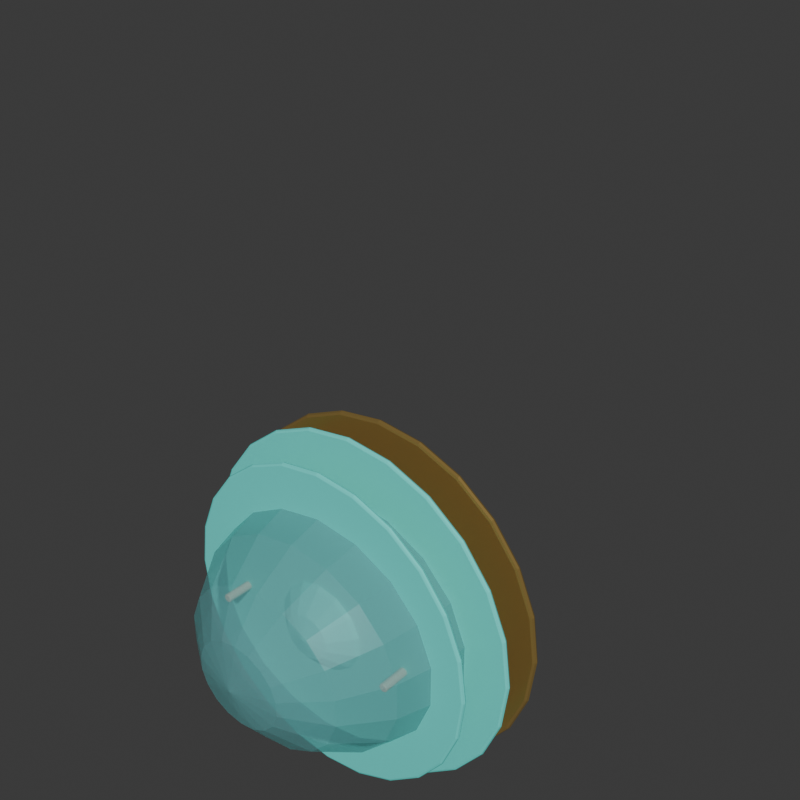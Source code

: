 # Source: Lantern.blend  (saved by Blender 4.0.36; exported with 4.5.12 LTS)
import bpy
from mathutils import Matrix  # noqa: F401  (used for matrix-valued properties, if any)

bpy.ops.wm.read_factory_settings(use_empty=True)
scene = bpy.context.scene
scene.name = 'Scene'

# ---- collections
col_collection = bpy.data.collections.new('Collection'); scene.collection.children.link(col_collection)

# ---- materials (node trees are filled in below, after node groups)
mat_iz_glass = bpy.data.materials.new('IZ_glass')
mat_iz_glass.surface_render_method = 'BLENDED'
mat_iz_glass.blend_method = 'BLEND'
mat_iz_glass.diffuse_color = (0.18, 0.48, 0.5, 0.46)
mat_iz_teal = bpy.data.materials.new('IZ_teal')
mat_iz_teal.diffuse_color = (0.12, 0.84, 0.76, 1.0)
mat_iz_paper = bpy.data.materials.new('IZ_paper')
mat_iz_paper.diffuse_color = (0.76, 0.7, 0.58, 1.0)
mat_iz_brass = bpy.data.materials.new('IZ_brass')
mat_iz_brass.diffuse_color = (0.58, 0.39, 0.12, 1.0)
mat_iz_rust = bpy.data.materials.new('IZ_rust')
mat_iz_rust.diffuse_color = (0.48, 0.13, 0.1, 1.0)

# ---- material node trees
mat_iz_glass.use_nodes = True; mat_iz_glass.node_tree.nodes.clear()
_N = mat_iz_glass.node_tree.nodes; _L = mat_iz_glass.node_tree.links
n0 = _N.new('ShaderNodeBsdfPrincipled'); n0.name = 'Principled BSDF'; n0.location = (10, 300)
n0.inputs[0].default_value = (0.18, 0.48, 0.5, 0.46)
n0.inputs[1].default_value = 0.06
n0.inputs[2].default_value = 0.28
n0.inputs[3].default_value = 1.45
n0.inputs[4].default_value = 0.46
n1 = _N.new('ShaderNodeOutputMaterial'); n1.name = 'Material Output'; n1.location = (300, 300)
_L.new(n0.outputs[0], n1.inputs[0])
n1.is_active_output = True
mat_iz_teal.use_nodes = True; mat_iz_teal.node_tree.nodes.clear()
_N = mat_iz_teal.node_tree.nodes; _L = mat_iz_teal.node_tree.links
n0 = _N.new('ShaderNodeBsdfPrincipled'); n0.name = 'Principled BSDF'; n0.location = (10, 300)
n0.inputs[0].default_value = (0.12, 0.84, 0.76, 1.0)
n0.inputs[1].default_value = 0.06
n0.inputs[2].default_value = 0.68
n0.inputs[3].default_value = 1.45
n1 = _N.new('ShaderNodeOutputMaterial'); n1.name = 'Material Output'; n1.location = (300, 300)
_L.new(n0.outputs[0], n1.inputs[0])
n1.is_active_output = True
mat_iz_paper.use_nodes = True; mat_iz_paper.node_tree.nodes.clear()
_N = mat_iz_paper.node_tree.nodes; _L = mat_iz_paper.node_tree.links
n0 = _N.new('ShaderNodeBsdfPrincipled'); n0.name = 'Principled BSDF'; n0.location = (10, 300)
n0.inputs[0].default_value = (0.76, 0.7, 0.58, 1.0)
n0.inputs[1].default_value = 0.06
n0.inputs[2].default_value = 0.68
n0.inputs[3].default_value = 1.45
n1 = _N.new('ShaderNodeOutputMaterial'); n1.name = 'Material Output'; n1.location = (300, 300)
_L.new(n0.outputs[0], n1.inputs[0])
n1.is_active_output = True
mat_iz_brass.use_nodes = True; mat_iz_brass.node_tree.nodes.clear()
_N = mat_iz_brass.node_tree.nodes; _L = mat_iz_brass.node_tree.links
n0 = _N.new('ShaderNodeBsdfPrincipled'); n0.name = 'Principled BSDF'; n0.location = (10, 300)
n0.inputs[0].default_value = (0.58, 0.39, 0.12, 1.0)
n0.inputs[1].default_value = 0.72
n0.inputs[2].default_value = 0.28
n0.inputs[3].default_value = 1.45
n1 = _N.new('ShaderNodeOutputMaterial'); n1.name = 'Material Output'; n1.location = (300, 300)
_L.new(n0.outputs[0], n1.inputs[0])
n1.is_active_output = True
mat_iz_rust.use_nodes = True; mat_iz_rust.node_tree.nodes.clear()
_N = mat_iz_rust.node_tree.nodes; _L = mat_iz_rust.node_tree.links
n0 = _N.new('ShaderNodeBsdfPrincipled'); n0.name = 'Principled BSDF'; n0.location = (10, 300)
n0.inputs[0].default_value = (0.48, 0.13, 0.1, 1.0)
n0.inputs[1].default_value = 0.06
n0.inputs[2].default_value = 0.68
n0.inputs[3].default_value = 1.45
n1 = _N.new('ShaderNodeOutputMaterial'); n1.name = 'Material Output'; n1.location = (300, 300)
_L.new(n0.outputs[0], n1.inputs[0])
n1.is_active_output = True

# ---- world
world_world = bpy.data.worlds.new('World'); scene.world = world_world
world_world.use_nodes = True; world_world.node_tree.nodes.clear()
_N = world_world.node_tree.nodes; _L = world_world.node_tree.links
n0 = _N.new('ShaderNodeOutputWorld'); n0.name = 'World Output'; n0.location = (300, 300)
n1 = _N.new('ShaderNodeBackground'); n1.name = 'Background'; n1.location = (10, 300)
n1.inputs[0].default_value = (0.05088, 0.05088, 0.05088, 1.0)
_L.new(n1.outputs[0], n0.inputs[0])
n0.is_active_output = True
world_world.color = (0.025, 0.07, 0.085)
world_world.use_sun_shadow = False
world_world.sun_shadow_jitter_overblur = 0.0

# ---- meshes
me_sphere = bpy.data.meshes.new('Sphere')
me_sphere.from_pydata([(0.09124, 0.225, 0.8645), (0.1715, 0.4228, 0.7048), (0.231, 0.5697, 0.46), (0.2627, 0.6478, 0.1598), (0.2627, 0.6478, -0.1598), (0.231, 0.5697, -0.46), (0.1715, 0.4228, -0.7048), (0.09124, 0.225, -0.8645), (0.1715, 0.1834, 0.8645), (0.3223, 0.3447, 0.7048), (0.4342, 0.4644, 0.46), (0.4938, 0.5281, 0.1598), (0.4938, 0.5281, -0.1598), (0.4342, 0.4644, -0.46), (0.3223, 0.3447, -0.7048), (0.1715, 0.1834, -0.8645), (0.231, 0.1197, 0.8645), (0.4342, 0.225, 0.7048), (0.585, 0.3031, 0.46), (0.6652, 0.3447, 0.1598), (0.6652, 0.3447, -0.1598), (0.585, 0.3031, -0.46), (0.4342, 0.225, -0.7048), (0.231, 0.1197, -0.8645), (0.0, 0.0, 0.92), (0.2627, 0.04157, 0.8645), (0.4938, 0.07813, 0.7048), (0.6652, 0.1053, 0.46), (0.7565, 0.1197, 0.1598), (0.7565, 0.1197, -0.1598), (0.6652, 0.1053, -0.46), (0.4938, 0.07813, -0.7048), (0.2627, 0.04157, -0.8645), (0.2627, -0.04157, 0.8645), (0.4938, -0.07813, 0.7048), (0.6652, -0.1053, 0.46), (0.7565, -0.1197, 0.1598), (0.7565, -0.1197, -0.1598), (0.6652, -0.1053, -0.46), (0.4938, -0.07813, -0.7048), (0.2627, -0.04157, -0.8645), (0.231, -0.1197, 0.8645), (0.4342, -0.225, 0.7048), (0.585, -0.3031, 0.46), (0.6652, -0.3447, 0.1598), (0.6652, -0.3447, -0.1598), (0.585, -0.3031, -0.46), (0.4342, -0.225, -0.7048), (0.231, -0.1197, -0.8645), (0.1715, -0.1834, 0.8645), (0.3223, -0.3447, 0.7048), (0.4342, -0.4644, 0.46), (0.4938, -0.5281, 0.1598), (0.4938, -0.5281, -0.1598), (0.4342, -0.4644, -0.46), (0.3223, -0.3447, -0.7048), (0.1715, -0.1834, -0.8645), (0.09124, -0.225, 0.8645), (0.1715, -0.4228, 0.7048), (0.231, -0.5697, 0.46), (0.2627, -0.6478, 0.1598), (0.2627, -0.6478, -0.1598), (0.231, -0.5697, -0.46), (0.1715, -0.4228, -0.7048), (0.09124, -0.225, -0.8645), (2.906e-08, -0.2394, 0.8645), (5.811e-08, -0.45, 0.7048), (1.162e-07, -0.6062, 0.46), (9.298e-08, -0.6894, 0.1598), (9.298e-08, -0.6894, -0.1598), (1.162e-07, -0.6062, -0.46), (5.811e-08, -0.45, -0.7048), (2.906e-08, -0.2394, -0.8645), (-0.09124, -0.225, 0.8645), (-0.1715, -0.4228, 0.7048), (-0.231, -0.5697, 0.46), (-0.2627, -0.6478, 0.1598), (-0.2627, -0.6478, -0.1598), (-0.231, -0.5697, -0.46), (-0.1715, -0.4228, -0.7048), (-0.09124, -0.225, -0.8645), (0.0, 0.0, -0.92), (-0.1715, -0.1834, 0.8645), (-0.3223, -0.3447, 0.7048), (-0.4342, -0.4644, 0.46), (-0.4938, -0.5281, 0.1598), (-0.4938, -0.5281, -0.1598), (-0.4342, -0.4644, -0.46), (-0.3223, -0.3447, -0.7048), (-0.1715, -0.1834, -0.8645), (-0.231, -0.1197, 0.8645), (-0.4342, -0.225, 0.7048), (-0.585, -0.3031, 0.46), (-0.6652, -0.3447, 0.1598), (-0.6652, -0.3447, -0.1598), (-0.585, -0.3031, -0.46), (-0.4342, -0.225, -0.7048), (-0.231, -0.1197, -0.8645), (-0.2627, -0.04157, 0.8645), (-0.4938, -0.07813, 0.7048), (-0.6652, -0.1053, 0.46), (-0.7565, -0.1197, 0.1598), (-0.7565, -0.1197, -0.1598), (-0.6652, -0.1053, -0.46), (-0.4938, -0.07813, -0.7048), (-0.2627, -0.04157, -0.8645), (-0.2627, 0.04157, 0.8645), (-0.4938, 0.07813, 0.7048), (-0.6652, 0.1053, 0.46), (-0.7565, 0.1197, 0.1598), (-0.7565, 0.1197, -0.1598), (-0.6652, 0.1053, -0.46), (-0.4938, 0.07813, -0.7048), (-0.2627, 0.04157, -0.8645), (-0.231, 0.1197, 0.8645), (-0.4342, 0.225, 0.7048), (-0.585, 0.3031, 0.46), (-0.6652, 0.3447, 0.1598), (-0.6652, 0.3447, -0.1598), (-0.585, 0.3031, -0.46), (-0.4342, 0.225, -0.7048), (-0.231, 0.1197, -0.8645), (-0.1715, 0.1834, 0.8645), (-0.3223, 0.3447, 0.7048), (-0.4342, 0.4644, 0.46), (-0.4938, 0.5281, 0.1598), (-0.4938, 0.5281, -0.1598), (-0.4342, 0.4644, -0.46), (-0.3223, 0.3447, -0.7048), (-0.1715, 0.1834, -0.8645), (-0.09124, 0.225, 0.8645), (-0.1715, 0.4228, 0.7048), (-0.231, 0.5697, 0.46), (-0.2627, 0.6478, 0.1598), (-0.2627, 0.6478, -0.1598), (-0.231, 0.5697, -0.46), (-0.1715, 0.4228, -0.7048), (-0.09124, 0.225, -0.8645), (-6.393e-08, 0.2394, 0.8645), (-8.136e-08, 0.45, 0.7048), (-1.627e-07, 0.6062, 0.46), (-2.092e-07, 0.6894, 0.1598), (-2.092e-07, 0.6894, -0.1598), (-1.627e-07, 0.6062, -0.46), (-8.136e-08, 0.45, -0.7048), (-6.393e-08, 0.2394, -0.8645)], [], [(81, 145, 7), (143, 142, 4, 5), (140, 139, 1, 2), (144, 143, 5, 6), (141, 140, 2, 3), (138, 24, 0), (145, 144, 6, 7), (142, 141, 3, 4), (139, 138, 0, 1), (6, 5, 13, 14), (3, 2, 10, 11), (0, 24, 8), (7, 6, 14, 15), (4, 3, 11, 12), (1, 0, 8, 9), (81, 7, 15), (5, 4, 12, 13), (2, 1, 9, 10), (12, 11, 19, 20), (9, 8, 16, 17), (81, 15, 23), (13, 12, 20, 21), (10, 9, 17, 18), (14, 13, 21, 22), (11, 10, 18, 19), (8, 24, 16), (15, 14, 22, 23), (18, 17, 26, 27), (22, 21, 30, 31), (19, 18, 27, 28), (16, 24, 25), (23, 22, 31, 32), (20, 19, 28, 29), (17, 16, 25, 26), (81, 23, 32), (21, 20, 29, 30), (25, 24, 33), (32, 31, 39, 40), (29, 28, 36, 37), (26, 25, 33, 34), (81, 32, 40), (30, 29, 37, 38), (27, 26, 34, 35), (31, 30, 38, 39), (28, 27, 35, 36), (81, 40, 48), (38, 37, 45, 46), (35, 34, 42, 43), (39, 38, 46, 47), (36, 35, 43, 44), (33, 24, 41), (40, 39, 47, 48), (37, 36, 44, 45), (34, 33, 41, 42), (47, 46, 54, 55), (44, 43, 51, 52), (41, 24, 49), (48, 47, 55, 56), (45, 44, 52, 53), (42, 41, 49, 50), (81, 48, 56), (46, 45, 53, 54), (43, 42, 50, 51), (53, 52, 60, 61), (50, 49, 57, 58), (81, 56, 64), (54, 53, 61, 62), (51, 50, 58, 59), (55, 54, 62, 63), (52, 51, 59, 60), (49, 24, 57), (56, 55, 63, 64), (59, 58, 66, 67), (63, 62, 70, 71), (60, 59, 67, 68), (57, 24, 65), (64, 63, 71, 72), (61, 60, 68, 69), (58, 57, 65, 66), (81, 64, 72), (62, 61, 69, 70), (65, 24, 73), (72, 71, 79, 80), (69, 68, 76, 77), (66, 65, 73, 74), (81, 72, 80), (70, 69, 77, 78), (67, 66, 74, 75), (71, 70, 78, 79), (68, 67, 75, 76), (78, 77, 86, 87), (75, 74, 83, 84), (79, 78, 87, 88), (76, 75, 84, 85), (73, 24, 82), (80, 79, 88, 89), (77, 76, 85, 86), (74, 73, 82, 83), (81, 80, 89), (85, 84, 92, 93), (82, 24, 90), (89, 88, 96, 97), (86, 85, 93, 94), (83, 82, 90, 91), (81, 89, 97), (87, 86, 94, 95), (84, 83, 91, 92), (88, 87, 95, 96), (91, 90, 98, 99), (81, 97, 105), (95, 94, 102, 103), (92, 91, 99, 100), (96, 95, 103, 104), (93, 92, 100, 101), (90, 24, 98), (97, 96, 104, 105), (94, 93, 101, 102), (104, 103, 111, 112), (101, 100, 108, 109), (98, 24, 106), (105, 104, 112, 113), (102, 101, 109, 110), (99, 98, 106, 107), (81, 105, 113), (103, 102, 110, 111), (100, 99, 107, 108), (113, 112, 120, 121), (110, 109, 117, 118), (107, 106, 114, 115), (81, 113, 121), (111, 110, 118, 119), (108, 107, 115, 116), (112, 111, 119, 120), (109, 108, 116, 117), (106, 24, 114), (119, 118, 126, 127), (116, 115, 123, 124), (120, 119, 127, 128), (117, 116, 124, 125), (114, 24, 122), (121, 120, 128, 129), (118, 117, 125, 126), (115, 114, 122, 123), (81, 121, 129), (125, 124, 132, 133), (122, 24, 130), (129, 128, 136, 137), (126, 125, 133, 134), (123, 122, 130, 131), (81, 129, 137), (127, 126, 134, 135), (124, 123, 131, 132), (128, 127, 135, 136), (131, 130, 138, 139), (81, 137, 145), (135, 134, 142, 143), (132, 131, 139, 140), (136, 135, 143, 144), (133, 132, 140, 141), (130, 24, 138), (137, 136, 144, 145), (134, 133, 141, 142)])
_uv = me_sphere.uv_layers.new(name='UVMap')
_uv.uv.foreach_set('vector', [0.6944, 0.0, 0.7222, 0.1111, 0.6667, 0.1111, 0.7222, 0.3333, 0.7222, 0.4444, 0.6667, 0.4444, 0.6667, 0.3333, 0.7222, 0.6667, 0.7222, 0.7778, 0.6667, 0.7778, 0.6667, 0.6667, 0.7222, 0.2222, 0.7222, 0.3333, 0.6667, 0.3333, 0.6667, 0.2222, 0.7222, 0.5556, 0.7222, 0.6667, 0.6667, 0.6667, 0.6667, 0.5556, 0.7222, 0.8889, 0.6944, 1.0, 0.6667, 0.8889, 0.7222, 0.1111, 0.7222, 0.2222, 0.6667, 0.2222, 0.6667, 0.1111, 0.7222, 0.4444, 0.7222, 0.5556, 0.6667, 0.5556, 0.6667, 0.4444, 0.7222, 0.7778, 0.7222, 0.8889, 0.6667, 0.8889, 0.6667, 0.7778, 0.6667, 0.2222, 0.6667, 0.3333, 0.6111, 0.3333, 0.6111, 0.2222, 0.6667, 0.5556, 0.6667, 0.6667, 0.6111, 0.6667, 0.6111, 0.5556, 0.6667, 0.8889, 0.6389, 1.0, 0.6111, 0.8889, 0.6667, 0.1111, 0.6667, 0.2222, 0.6111, 0.2222, 0.6111, 0.1111, 0.6667, 0.4444, 0.6667, 0.5556, 0.6111, 0.5556, 0.6111, 0.4444, 0.6667, 0.7778, 0.6667, 0.8889, 0.6111, 0.8889, 0.6111, 0.7778, 0.6389, 0.0, 0.6667, 0.1111, 0.6111, 0.1111, 0.6667, 0.3333, 0.6667, 0.4444, 0.6111, 0.4444, 0.6111, 0.3333, 0.6667, 0.6667, 0.6667, 0.7778, 0.6111, 0.7778, 0.6111, 0.6667, 0.6111, 0.4444, 0.6111, 0.5556, 0.5556, 0.5556, 0.5556, 0.4444, 0.6111, 0.7778, 0.6111, 0.8889, 0.5556, 0.8889, 0.5556, 0.7778, 0.5833, 0.0, 0.6111, 0.1111, 0.5556, 0.1111, 0.6111, 0.3333, 0.6111, 0.4444, 0.5556, 0.4444, 0.5556, 0.3333, 0.6111, 0.6667, 0.6111, 0.7778, 0.5556, 0.7778, 0.5556, 0.6667, 0.6111, 0.2222, 0.6111, 0.3333, 0.5556, 0.3333, 0.5556, 0.2222, 0.6111, 0.5556, 0.6111, 0.6667, 0.5556, 0.6667, 0.5556, 0.5556, 0.6111, 0.8889, 0.5833, 1.0, 0.5556, 0.8889, 0.6111, 0.1111, 0.6111, 0.2222, 0.5556, 0.2222, 0.5556, 0.1111, 0.5556, 0.6667, 0.5556, 0.7778, 0.5, 0.7778, 0.5, 0.6667, 0.5556, 0.2222, 0.5556, 0.3333, 0.5, 0.3333, 0.5, 0.2222, 0.5556, 0.5556, 0.5556, 0.6667, 0.5, 0.6667, 0.5, 0.5556, 0.5556, 0.8889, 0.5278, 1.0, 0.5, 0.8889, 0.5556, 0.1111, 0.5556, 0.2222, 0.5, 0.2222, 0.5, 0.1111, 0.5556, 0.4444, 0.5556, 0.5556, 0.5, 0.5556, 0.5, 0.4444, 0.5556, 0.7778, 0.5556, 0.8889, 0.5, 0.8889, 0.5, 0.7778, 0.5278, 0.0, 0.5556, 0.1111, 0.5, 0.1111, 0.5556, 0.3333, 0.5556, 0.4444, 0.5, 0.4444, 0.5, 0.3333, 0.5, 0.8889, 0.4722, 1.0, 0.4444, 0.8889, 0.5, 0.1111, 0.5, 0.2222, 0.4444, 0.2222, 0.4444, 0.1111, 0.5, 0.4444, 0.5, 0.5556, 0.4444, 0.5556, 0.4444, 0.4444, 0.5, 0.7778, 0.5, 0.8889, 0.4444, 0.8889, 0.4444, 0.7778, 0.4722, 0.0, 0.5, 0.1111, 0.4444, 0.1111, 0.5, 0.3333, 0.5, 0.4444, 0.4444, 0.4444, 0.4444, 0.3333, 0.5, 0.6667, 0.5, 0.7778, 0.4444, 0.7778, 0.4444, 0.6667, 0.5, 0.2222, 0.5, 0.3333, 0.4444, 0.3333, 0.4444, 0.2222, 0.5, 0.5556, 0.5, 0.6667, 0.4444, 0.6667, 0.4444, 0.5556, 0.4167, 0.0, 0.4444, 0.1111, 0.3889, 0.1111, 0.4444, 0.3333, 0.4444, 0.4444, 0.3889, 0.4444, 0.3889, 0.3333, 0.4444, 0.6667, 0.4444, 0.7778, 0.3889, 0.7778, 0.3889, 0.6667, 0.4444, 0.2222, 0.4444, 0.3333, 0.3889, 0.3333, 0.3889, 0.2222, 0.4444, 0.5556, 0.4444, 0.6667, 0.3889, 0.6667, 0.3889, 0.5556, 0.4444, 0.8889, 0.4167, 1.0, 0.3889, 0.8889, 0.4444, 0.1111, 0.4444, 0.2222, 0.3889, 0.2222, 0.3889, 0.1111, 0.4444, 0.4444, 0.4444, 0.5556, 0.3889, 0.5556, 0.3889, 0.4444, 0.4444, 0.7778, 0.4444, 0.8889, 0.3889, 0.8889, 0.3889, 0.7778, 0.3889, 0.2222, 0.3889, 0.3333, 0.3333, 0.3333, 0.3333, 0.2222, 0.3889, 0.5556, 0.3889, 0.6667, 0.3333, 0.6667, 0.3333, 0.5556, 0.3889, 0.8889, 0.3611, 1.0, 0.3333, 0.8889, 0.3889, 0.1111, 0.3889, 0.2222, 0.3333, 0.2222, 0.3333, 0.1111, 0.3889, 0.4444, 0.3889, 0.5556, 0.3333, 0.5556, 0.3333, 0.4444, 0.3889, 0.7778, 0.3889, 0.8889, 0.3333, 0.8889, 0.3333, 0.7778, 0.3611, 0.0, 0.3889, 0.1111, 0.3333, 0.1111, 0.3889, 0.3333, 0.3889, 0.4444, 0.3333, 0.4444, 0.3333, 0.3333, 0.3889, 0.6667, 0.3889, 0.7778, 0.3333, 0.7778, 0.3333, 0.6667, 0.3333, 0.4444, 0.3333, 0.5556, 0.2778, 0.5556, 0.2778, 0.4444, 0.3333, 0.7778, 0.3333, 0.8889, 0.2778, 0.8889, 0.2778, 0.7778, 0.3056, 0.0, 0.3333, 0.1111, 0.2778, 0.1111, 0.3333, 0.3333, 0.3333, 0.4444, 0.2778, 0.4444, 0.2778, 0.3333, 0.3333, 0.6667, 0.3333, 0.7778, 0.2778, 0.7778, 0.2778, 0.6667, 0.3333, 0.2222, 0.3333, 0.3333, 0.2778, 0.3333, 0.2778, 0.2222, 0.3333, 0.5556, 0.3333, 0.6667, 0.2778, 0.6667, 0.2778, 0.5556, 0.3333, 0.8889, 0.3056, 1.0, 0.2778, 0.8889, 0.3333, 0.1111, 0.3333, 0.2222, 0.2778, 0.2222, 0.2778, 0.1111, 0.2778, 0.6667, 0.2778, 0.7778, 0.2222, 0.7778, 0.2222, 0.6667, 0.2778, 0.2222, 0.2778, 0.3333, 0.2222, 0.3333, 0.2222, 0.2222, 0.2778, 0.5556, 0.2778, 0.6667, 0.2222, 0.6667, 0.2222, 0.5556, 0.2778, 0.8889, 0.25, 1.0, 0.2222, 0.8889, 0.2778, 0.1111, 0.2778, 0.2222, 0.2222, 0.2222, 0.2222, 0.1111, 0.2778, 0.4444, 0.2778, 0.5556, 0.2222, 0.5556, 0.2222, 0.4444, 0.2778, 0.7778, 0.2778, 0.8889, 0.2222, 0.8889, 0.2222, 0.7778, 0.25, 0.0, 0.2778, 0.1111, 0.2222, 0.1111, 0.2778, 0.3333, 0.2778, 0.4444, 0.2222, 0.4444, 0.2222, 0.3333, 0.2222, 0.8889, 0.1944, 1.0, 0.1667, 0.8889, 0.2222, 0.1111, 0.2222, 0.2222, 0.1667, 0.2222, 0.1667, 0.1111, 0.2222, 0.4444, 0.2222, 0.5556, 0.1667, 0.5556, 0.1667, 0.4444, 0.2222, 0.7778, 0.2222, 0.8889, 0.1667, 0.8889, 0.1667, 0.7778, 0.1944, 0.0, 0.2222, 0.1111, 0.1667, 0.1111, 0.2222, 0.3333, 0.2222, 0.4444, 0.1667, 0.4444, 0.1667, 0.3333, 0.2222, 0.6667, 0.2222, 0.7778, 0.1667, 0.7778, 0.1667, 0.6667, 0.2222, 0.2222, 0.2222, 0.3333, 0.1667, 0.3333, 0.1667, 0.2222, 0.2222, 0.5556, 0.2222, 0.6667, 0.1667, 0.6667, 0.1667, 0.5556, 0.1667, 0.3333, 0.1667, 0.4444, 0.1111, 0.4444, 0.1111, 0.3333, 0.1667, 0.6667, 0.1667, 0.7778, 0.1111, 0.7778, 0.1111, 0.6667, 0.1667, 0.2222, 0.1667, 0.3333, 0.1111, 0.3333, 0.1111, 0.2222, 0.1667, 0.5556, 0.1667, 0.6667, 0.1111, 0.6667, 0.1111, 0.5556, 0.1667, 0.8889, 0.1389, 1.0, 0.1111, 0.8889, 0.1667, 0.1111, 0.1667, 0.2222, 0.1111, 0.2222, 0.1111, 0.1111, 0.1667, 0.4444, 0.1667, 0.5556, 0.1111, 0.5556, 0.1111, 0.4444, 0.1667, 0.7778, 0.1667, 0.8889, 0.1111, 0.8889, 0.1111, 0.7778, 0.1389, 0.0, 0.1667, 0.1111, 0.1111, 0.1111, 0.1111, 0.5556, 0.1111, 0.6667, 0.05556, 0.6667, 0.05556, 0.5556, 0.1111, 0.8889, 0.08333, 1.0, 0.05556, 0.8889, 0.1111, 0.1111, 0.1111, 0.2222, 0.05556, 0.2222, 0.05556, 0.1111, 0.1111, 0.4444, 0.1111, 0.5556, 0.05556, 0.5556, 0.05556, 0.4444, 0.1111, 0.7778, 0.1111, 0.8889, 0.05556, 0.8889, 0.05556, 0.7778, 0.08333, 0.0, 0.1111, 0.1111, 0.05556, 0.1111, 0.1111, 0.3333, 0.1111, 0.4444, 0.05556, 0.4444, 0.05556, 0.3333, 0.1111, 0.6667, 0.1111, 0.7778, 0.05556, 0.7778, 0.05556, 0.6667, 0.1111, 0.2222, 0.1111, 0.3333, 0.05556, 0.3333, 0.05556, 0.2222, 0.05556, 0.7778, 0.05556, 0.8889, 0.0, 0.8889, 0.0, 0.7778, 0.02778, 0.0, 0.05556, 0.1111, 0.0, 0.1111, 0.05556, 0.3333, 0.05556, 0.4444, 0.0, 0.4444, 2.98e-08, 0.3333, 0.05556, 0.6667, 0.05556, 0.7778, 0.0, 0.7778, 2.98e-08, 0.6667, 0.05556, 0.2222, 0.05556, 0.3333, 2.98e-08, 0.3333, 0.0, 0.2222, 0.05556, 0.5556, 0.05556, 0.6667, 2.98e-08, 0.6667, 0.0, 0.5556, 0.05556, 0.8889, 0.02778, 1.0, 0.0, 0.8889, 0.05556, 0.1111, 0.05556, 0.2222, 0.0, 0.2222, 0.0, 0.1111, 0.05556, 0.4444, 0.05556, 0.5556, 0.0, 0.5556, 0.0, 0.4444, 1.0, 0.2222, 1.0, 0.3333, 0.9444, 0.3333, 0.9444, 0.2222, 1.0, 0.5556, 1.0, 0.6667, 0.9444, 0.6667, 0.9444, 0.5556, 1.0, 0.8889, 0.9722, 1.0, 0.9444, 0.8889, 1.0, 0.1111, 1.0, 0.2222, 0.9444, 0.2222, 0.9444, 0.1111, 1.0, 0.4444, 1.0, 0.5556, 0.9444, 0.5556, 0.9444, 0.4444, 1.0, 0.7778, 1.0, 0.8889, 0.9444, 0.8889, 0.9444, 0.7778, 0.9722, 0.0, 1.0, 0.1111, 0.9444, 0.1111, 1.0, 0.3333, 1.0, 0.4444, 0.9444, 0.4444, 0.9444, 0.3333, 1.0, 0.6667, 1.0, 0.7778, 0.9444, 0.7778, 0.9444, 0.6667, 0.9444, 0.1111, 0.9444, 0.2222, 0.8889, 0.2222, 0.8889, 0.1111, 0.9444, 0.4444, 0.9444, 0.5556, 0.8889, 0.5556, 0.8889, 0.4444, 0.9444, 0.7778, 0.9444, 0.8889, 0.8889, 0.8889, 0.8889, 0.7778, 0.9167, 0.0, 0.9444, 0.1111, 0.8889, 0.1111, 0.9444, 0.3333, 0.9444, 0.4444, 0.8889, 0.4444, 0.8889, 0.3333, 0.9444, 0.6667, 0.9444, 0.7778, 0.8889, 0.7778, 0.8889, 0.6667, 0.9444, 0.2222, 0.9444, 0.3333, 0.8889, 0.3333, 0.8889, 0.2222, 0.9444, 0.5556, 0.9444, 0.6667, 0.8889, 0.6667, 0.8889, 0.5556, 0.9444, 0.8889, 0.9167, 1.0, 0.8889, 0.8889, 0.8889, 0.3333, 0.8889, 0.4444, 0.8333, 0.4444, 0.8333, 0.3333, 0.8889, 0.6667, 0.8889, 0.7778, 0.8333, 0.7778, 0.8333, 0.6667, 0.8889, 0.2222, 0.8889, 0.3333, 0.8333, 0.3333, 0.8333, 0.2222, 0.8889, 0.5556, 0.8889, 0.6667, 0.8333, 0.6667, 0.8333, 0.5556, 0.8889, 0.8889, 0.8611, 1.0, 0.8333, 0.8889, 0.8889, 0.1111, 0.8889, 0.2222, 0.8333, 0.2222, 0.8333, 0.1111, 0.8889, 0.4444, 0.8889, 0.5556, 0.8333, 0.5556, 0.8333, 0.4444, 0.8889, 0.7778, 0.8889, 0.8889, 0.8333, 0.8889, 0.8333, 0.7778, 0.8611, 0.0, 0.8889, 0.1111, 0.8333, 0.1111, 0.8333, 0.5556, 0.8333, 0.6667, 0.7778, 0.6667, 0.7778, 0.5556, 0.8333, 0.8889, 0.8056, 1.0, 0.7778, 0.8889, 0.8333, 0.1111, 0.8333, 0.2222, 0.7778, 0.2222, 0.7778, 0.1111, 0.8333, 0.4444, 0.8333, 0.5556, 0.7778, 0.5556, 0.7778, 0.4444, 0.8333, 0.7778, 0.8333, 0.8889, 0.7778, 0.8889, 0.7778, 0.7778, 0.8056, 0.0, 0.8333, 0.1111, 0.7778, 0.1111, 0.8333, 0.3333, 0.8333, 0.4444, 0.7778, 0.4444, 0.7778, 0.3333, 0.8333, 0.6667, 0.8333, 0.7778, 0.7778, 0.7778, 0.7778, 0.6667, 0.8333, 0.2222, 0.8333, 0.3333, 0.7778, 0.3333, 0.7778, 0.2222, 0.7778, 0.7778, 0.7778, 0.8889, 0.7222, 0.8889, 0.7222, 0.7778, 0.75, 0.0, 0.7778, 0.1111, 0.7222, 0.1111, 0.7778, 0.3333, 0.7778, 0.4444, 0.7222, 0.4444, 0.7222, 0.3333, 0.7778, 0.6667, 0.7778, 0.7778, 0.7222, 0.7778, 0.7222, 0.6667, 0.7778, 0.2222, 0.7778, 0.3333, 0.7222, 0.3333, 0.7222, 0.2222, 0.7778, 0.5556, 0.7778, 0.6667, 0.7222, 0.6667, 0.7222, 0.5556, 0.7778, 0.8889, 0.75, 1.0, 0.7222, 0.8889, 0.7778, 0.1111, 0.7778, 0.2222, 0.7222, 0.2222, 0.7222, 0.1111, 0.7778, 0.4444, 0.7778, 0.5556, 0.7222, 0.5556, 0.7222, 0.4444])
me_sphere.materials.append(mat_iz_glass)
me_sphere.update()
me_sphere_001 = bpy.data.meshes.new('Sphere.001')
me_sphere_001.from_pydata([(0.0, 0.1301, 0.388), (0.0, 0.3141, 0.1607), (0.0, 0.34, 0.0), (0.0, 0.3141, -0.1607), (0.0, 0.1301, -0.388), (0.0, 0.0, 0.42), (0.05977, 0.1172, 0.388), (0.1104, 0.2166, 0.297), (0.1443, 0.283, 0.1607), (0.1562, 0.3063, 0.0), (0.1443, 0.283, -0.1607), (0.1104, 0.2166, -0.297), (0.05977, 0.1172, -0.388), (0.1077, 0.08112, 0.388), (0.199, 0.1499, 0.297), (0.26, 0.1958, 0.1607), (0.2815, 0.212, 0.0), (0.26, 0.1958, -0.1607), (0.199, 0.1499, -0.297), (0.1077, 0.08112, -0.388), (0.1343, 0.02895, 0.388), (0.2482, 0.0535, 0.297), (0.3243, 0.0699, 0.1607), (0.351, 0.07566, 0.0), (0.3243, 0.0699, -0.1607), (0.2482, 0.0535, -0.297), (0.1343, 0.02895, -0.388), (0.1343, -0.02895, 0.388), (0.2482, -0.0535, 0.297), (0.3243, -0.0699, 0.1607), (0.351, -0.07566, 0.0), (0.3243, -0.0699, -0.1607), (0.2482, -0.0535, -0.297), (0.1343, -0.02895, -0.388), (0.1077, -0.08112, 0.388), (0.199, -0.1499, 0.297), (0.26, -0.1959, 0.1607), (0.2815, -0.212, 0.0), (0.26, -0.1959, -0.1607), (0.199, -0.1499, -0.297), (0.1077, -0.08112, -0.388), (0.05977, -0.1172, 0.388), (0.1104, -0.2166, 0.297), (0.1443, -0.283, 0.1607), (0.1562, -0.3063, 0.0), (0.1443, -0.283, -0.1607), (0.1104, -0.2166, -0.297), (0.05977, -0.1172, -0.388), (-3.219e-08, -0.1301, 0.388), (-6.437e-08, -0.2404, 0.297), (-6.437e-08, -0.3141, 0.1607), (-6.437e-08, -0.34, 0.0), (-6.437e-08, -0.3141, -0.1607), (-6.437e-08, -0.2404, -0.297), (-3.219e-08, -0.1301, -0.388), (-0.05977, -0.1172, 0.388), (-0.1104, -0.2166, 0.297), (-0.1443, -0.283, 0.1607), (-0.1562, -0.3063, 0.0), (-0.1443, -0.283, -0.1607), (-0.1104, -0.2166, -0.297), (-0.05977, -0.1172, -0.388), (-0.1077, -0.08112, 0.388), (-0.199, -0.1499, 0.297), (-0.26, -0.1958, 0.1607), (-0.2815, -0.212, 0.0), (-0.26, -0.1958, -0.1607), (-0.199, -0.1499, -0.297), (-0.1077, -0.08112, -0.388), (-0.1343, -0.02895, 0.388), (-0.2482, -0.0535, 0.297), (-0.3243, -0.0699, 0.1607), (-0.351, -0.07566, 0.0), (-0.3243, -0.0699, -0.1607), (-0.2482, -0.0535, -0.297), (-0.1343, -0.02895, -0.388), (-0.1343, 0.02895, 0.388), (-0.2482, 0.0535, 0.297), (-0.3243, 0.0699, 0.1607), (-0.351, 0.07566, 0.0), (-0.3243, 0.0699, -0.1607), (-0.2482, 0.0535, -0.297), (-0.1343, 0.02895, -0.388), (-0.1077, 0.08112, 0.388), (-0.199, 0.1499, 0.297), (-0.26, 0.1959, 0.1607), (-0.2815, 0.212, 0.0), (-0.26, 0.1959, -0.1607), (-0.199, 0.1499, -0.297), (-0.1077, 0.08112, -0.388), (-0.05977, 0.1172, 0.388), (-0.1104, 0.2166, 0.297), (-0.1443, 0.283, 0.1607), (-0.1562, 0.3063, 0.0), (-0.1443, 0.283, -0.1607), (-0.1104, 0.2166, -0.297), (-0.05977, 0.1172, -0.388), (1.18e-07, 0.2404, 0.297), (1.18e-07, 0.2404, -0.297), (0.0, 0.0, -0.42)], [], [(2, 1, 8, 9), (97, 0, 6, 7), (4, 98, 11, 12), (3, 2, 9, 10), (1, 97, 7, 8), (0, 5, 6), (99, 4, 12), (98, 3, 10, 11), (12, 11, 18, 19), (10, 9, 16, 17), (8, 7, 14, 15), (6, 5, 13), (99, 12, 19), (11, 10, 17, 18), (9, 8, 15, 16), (7, 6, 13, 14), (13, 5, 20), (99, 19, 26), (18, 17, 24, 25), (16, 15, 22, 23), (14, 13, 20, 21), (19, 18, 25, 26), (17, 16, 23, 24), (15, 14, 21, 22), (25, 24, 31, 32), (23, 22, 29, 30), (21, 20, 27, 28), (26, 25, 32, 33), (24, 23, 30, 31), (22, 21, 28, 29), (20, 5, 27), (99, 26, 33), (33, 32, 39, 40), (31, 30, 37, 38), (29, 28, 35, 36), (27, 5, 34), (99, 33, 40), (32, 31, 38, 39), (30, 29, 36, 37), (28, 27, 34, 35), (38, 37, 44, 45), (36, 35, 42, 43), (34, 5, 41), (99, 40, 47), (39, 38, 45, 46), (37, 36, 43, 44), (35, 34, 41, 42), (40, 39, 46, 47), (99, 47, 54), (46, 45, 52, 53), (44, 43, 50, 51), (42, 41, 48, 49), (47, 46, 53, 54), (45, 44, 51, 52), (43, 42, 49, 50), (41, 5, 48), (51, 50, 57, 58), (49, 48, 55, 56), (54, 53, 60, 61), (52, 51, 58, 59), (50, 49, 56, 57), (48, 5, 55), (99, 54, 61), (53, 52, 59, 60), (61, 60, 67, 68), (59, 58, 65, 66), (57, 56, 63, 64), (55, 5, 62), (99, 61, 68), (60, 59, 66, 67), (58, 57, 64, 65), (56, 55, 62, 63), (64, 63, 70, 71), (62, 5, 69), (99, 68, 75), (67, 66, 73, 74), (65, 64, 71, 72), (63, 62, 69, 70), (68, 67, 74, 75), (66, 65, 72, 73), (99, 75, 82), (74, 73, 80, 81), (72, 71, 78, 79), (70, 69, 76, 77), (75, 74, 81, 82), (73, 72, 79, 80), (71, 70, 77, 78), (69, 5, 76), (77, 76, 83, 84), (82, 81, 88, 89), (80, 79, 86, 87), (78, 77, 84, 85), (76, 5, 83), (99, 82, 89), (81, 80, 87, 88), (79, 78, 85, 86), (89, 88, 95, 96), (87, 86, 93, 94), (85, 84, 91, 92), (83, 5, 90), (99, 89, 96), (88, 87, 94, 95), (86, 85, 92, 93), (84, 83, 90, 91), (90, 5, 0), (99, 96, 4), (95, 94, 3, 98), (93, 92, 1, 2), (91, 90, 0, 97), (96, 95, 98, 4), (94, 93, 2, 3), (92, 91, 97, 1)])
_uv = me_sphere_001.uv_layers.new(name='UVMap')
_uv.uv.foreach_set('vector', [0.7143, 0.5, 0.7143, 0.625, 0.6429, 0.625, 0.6429, 0.5, 0.7143, 0.75, 0.7143, 0.875, 0.6429, 0.875, 0.6429, 0.75, 0.7143, 0.125, 0.7143, 0.25, 0.6429, 0.25, 0.6429, 0.125, 0.7143, 0.375, 0.7143, 0.5, 0.6429, 0.5, 0.6429, 0.375, 0.7143, 0.625, 0.7143, 0.75, 0.6429, 0.75, 0.6429, 0.625, 0.7143, 0.875, 0.6786, 1.0, 0.6429, 0.875, 0.6786, 0.0, 0.7143, 0.125, 0.6429, 0.125, 0.7143, 0.25, 0.7143, 0.375, 0.6429, 0.375, 0.6429, 0.25, 0.6429, 0.125, 0.6429, 0.25, 0.5714, 0.25, 0.5714, 0.125, 0.6429, 0.375, 0.6429, 0.5, 0.5714, 0.5, 0.5714, 0.375, 0.6429, 0.625, 0.6429, 0.75, 0.5714, 0.75, 0.5714, 0.625, 0.6429, 0.875, 0.6071, 1.0, 0.5714, 0.875, 0.6071, 0.0, 0.6429, 0.125, 0.5714, 0.125, 0.6429, 0.25, 0.6429, 0.375, 0.5714, 0.375, 0.5714, 0.25, 0.6429, 0.5, 0.6429, 0.625, 0.5714, 0.625, 0.5714, 0.5, 0.6429, 0.75, 0.6429, 0.875, 0.5714, 0.875, 0.5714, 0.75, 0.5714, 0.875, 0.5357, 1.0, 0.5, 0.875, 0.5357, 0.0, 0.5714, 0.125, 0.5, 0.125, 0.5714, 0.25, 0.5714, 0.375, 0.5, 0.375, 0.5, 0.25, 0.5714, 0.5, 0.5714, 0.625, 0.5, 0.625, 0.5, 0.5, 0.5714, 0.75, 0.5714, 0.875, 0.5, 0.875, 0.5, 0.75, 0.5714, 0.125, 0.5714, 0.25, 0.5, 0.25, 0.5, 0.125, 0.5714, 0.375, 0.5714, 0.5, 0.5, 0.5, 0.5, 0.375, 0.5714, 0.625, 0.5714, 0.75, 0.5, 0.75, 0.5, 0.625, 0.5, 0.25, 0.5, 0.375, 0.4286, 0.375, 0.4286, 0.25, 0.5, 0.5, 0.5, 0.625, 0.4286, 0.625, 0.4286, 0.5, 0.5, 0.75, 0.5, 0.875, 0.4286, 0.875, 0.4286, 0.75, 0.5, 0.125, 0.5, 0.25, 0.4286, 0.25, 0.4286, 0.125, 0.5, 0.375, 0.5, 0.5, 0.4286, 0.5, 0.4286, 0.375, 0.5, 0.625, 0.5, 0.75, 0.4286, 0.75, 0.4286, 0.625, 0.5, 0.875, 0.4643, 1.0, 0.4286, 0.875, 0.4643, 0.0, 0.5, 0.125, 0.4286, 0.125, 0.4286, 0.125, 0.4286, 0.25, 0.3571, 0.25, 0.3571, 0.125, 0.4286, 0.375, 0.4286, 0.5, 0.3571, 0.5, 0.3571, 0.375, 0.4286, 0.625, 0.4286, 0.75, 0.3571, 0.75, 0.3571, 0.625, 0.4286, 0.875, 0.3929, 1.0, 0.3571, 0.875, 0.3929, 0.0, 0.4286, 0.125, 0.3571, 0.125, 0.4286, 0.25, 0.4286, 0.375, 0.3571, 0.375, 0.3571, 0.25, 0.4286, 0.5, 0.4286, 0.625, 0.3571, 0.625, 0.3571, 0.5, 0.4286, 0.75, 0.4286, 0.875, 0.3571, 0.875, 0.3571, 0.75, 0.3571, 0.375, 0.3571, 0.5, 0.2857, 0.5, 0.2857, 0.375, 0.3571, 0.625, 0.3571, 0.75, 0.2857, 0.75, 0.2857, 0.625, 0.3571, 0.875, 0.3214, 1.0, 0.2857, 0.875, 0.3214, 0.0, 0.3571, 0.125, 0.2857, 0.125, 0.3571, 0.25, 0.3571, 0.375, 0.2857, 0.375, 0.2857, 0.25, 0.3571, 0.5, 0.3571, 0.625, 0.2857, 0.625, 0.2857, 0.5, 0.3571, 0.75, 0.3571, 0.875, 0.2857, 0.875, 0.2857, 0.75, 0.3571, 0.125, 0.3571, 0.25, 0.2857, 0.25, 0.2857, 0.125, 0.25, 0.0, 0.2857, 0.125, 0.2143, 0.125, 0.2857, 0.25, 0.2857, 0.375, 0.2143, 0.375, 0.2143, 0.25, 0.2857, 0.5, 0.2857, 0.625, 0.2143, 0.625, 0.2143, 0.5, 0.2857, 0.75, 0.2857, 0.875, 0.2143, 0.875, 0.2143, 0.75, 0.2857, 0.125, 0.2857, 0.25, 0.2143, 0.25, 0.2143, 0.125, 0.2857, 0.375, 0.2857, 0.5, 0.2143, 0.5, 0.2143, 0.375, 0.2857, 0.625, 0.2857, 0.75, 0.2143, 0.75, 0.2143, 0.625, 0.2857, 0.875, 0.25, 1.0, 0.2143, 0.875, 0.2143, 0.5, 0.2143, 0.625, 0.1429, 0.625, 0.1429, 0.5, 0.2143, 0.75, 0.2143, 0.875, 0.1429, 0.875, 0.1429, 0.75, 0.2143, 0.125, 0.2143, 0.25, 0.1429, 0.25, 0.1429, 0.125, 0.2143, 0.375, 0.2143, 0.5, 0.1429, 0.5, 0.1429, 0.375, 0.2143, 0.625, 0.2143, 0.75, 0.1429, 0.75, 0.1429, 0.625, 0.2143, 0.875, 0.1786, 1.0, 0.1429, 0.875, 0.1786, 0.0, 0.2143, 0.125, 0.1429, 0.125, 0.2143, 0.25, 0.2143, 0.375, 0.1429, 0.375, 0.1429, 0.25, 0.1429, 0.125, 0.1429, 0.25, 0.07143, 0.25, 0.07143, 0.125, 0.1429, 0.375, 0.1429, 0.5, 0.07143, 0.5, 0.07143, 0.375, 0.1429, 0.625, 0.1429, 0.75, 0.07143, 0.75, 0.07143, 0.625, 0.1429, 0.875, 0.1071, 1.0, 0.07143, 0.875, 0.1071, 0.0, 0.1429, 0.125, 0.07143, 0.125, 0.1429, 0.25, 0.1429, 0.375, 0.07143, 0.375, 0.07143, 0.25, 0.1429, 0.5, 0.1429, 0.625, 0.07143, 0.625, 0.07143, 0.5, 0.1429, 0.75, 0.1429, 0.875, 0.07143, 0.875, 0.07143, 0.75, 0.07143, 0.625, 0.07143, 0.75, 0.0, 0.75, 0.0, 0.625, 0.07143, 0.875, 0.03571, 1.0, 0.0, 0.875, 0.03571, 0.0, 0.07143, 0.125, 0.0, 0.125, 0.07143, 0.25, 0.07143, 0.375, 0.0, 0.375, 0.0, 0.25, 0.07143, 0.5, 0.07143, 0.625, 0.0, 0.625, 0.0, 0.5, 0.07143, 0.75, 0.07143, 0.875, 0.0, 0.875, 0.0, 0.75, 0.07143, 0.125, 0.07143, 0.25, 0.0, 0.25, 0.0, 0.125, 0.07143, 0.375, 0.07143, 0.5, 0.0, 0.5, 0.0, 0.375, 0.9643, 0.0, 1.0, 0.125, 0.9286, 0.125, 1.0, 0.25, 1.0, 0.375, 0.9286, 0.375, 0.9286, 0.25, 1.0, 0.5, 1.0, 0.625, 0.9286, 0.625, 0.9286, 0.5, 1.0, 0.75, 1.0, 0.875, 0.9286, 0.875, 0.9286, 0.75, 1.0, 0.125, 1.0, 0.25, 0.9286, 0.25, 0.9286, 0.125, 1.0, 0.375, 1.0, 0.5, 0.9286, 0.5, 0.9286, 0.375, 1.0, 0.625, 1.0, 0.75, 0.9286, 0.75, 0.9286, 0.625, 1.0, 0.875, 0.9643, 1.0, 0.9286, 0.875, 0.9286, 0.75, 0.9286, 0.875, 0.8571, 0.875, 0.8571, 0.75, 0.9286, 0.125, 0.9286, 0.25, 0.8571, 0.25, 0.8571, 0.125, 0.9286, 0.375, 0.9286, 0.5, 0.8571, 0.5, 0.8571, 0.375, 0.9286, 0.625, 0.9286, 0.75, 0.8571, 0.75, 0.8571, 0.625, 0.9286, 0.875, 0.8929, 1.0, 0.8571, 0.875, 0.8929, 0.0, 0.9286, 0.125, 0.8571, 0.125, 0.9286, 0.25, 0.9286, 0.375, 0.8571, 0.375, 0.8571, 0.25, 0.9286, 0.5, 0.9286, 0.625, 0.8571, 0.625, 0.8571, 0.5, 0.8571, 0.125, 0.8571, 0.25, 0.7857, 0.25, 0.7857, 0.125, 0.8571, 0.375, 0.8571, 0.5, 0.7857, 0.5, 0.7857, 0.375, 0.8571, 0.625, 0.8571, 0.75, 0.7857, 0.75, 0.7857, 0.625, 0.8571, 0.875, 0.8214, 1.0, 0.7857, 0.875, 0.8214, 0.0, 0.8571, 0.125, 0.7857, 0.125, 0.8571, 0.25, 0.8571, 0.375, 0.7857, 0.375, 0.7857, 0.25, 0.8571, 0.5, 0.8571, 0.625, 0.7857, 0.625, 0.7857, 0.5, 0.8571, 0.75, 0.8571, 0.875, 0.7857, 0.875, 0.7857, 0.75, 0.7857, 0.875, 0.75, 1.0, 0.7143, 0.875, 0.75, 0.0, 0.7857, 0.125, 0.7143, 0.125, 0.7857, 0.25, 0.7857, 0.375, 0.7143, 0.375, 0.7143, 0.25, 0.7857, 0.5, 0.7857, 0.625, 0.7143, 0.625, 0.7143, 0.5, 0.7857, 0.75, 0.7857, 0.875, 0.7143, 0.875, 0.7143, 0.75, 0.7857, 0.125, 0.7857, 0.25, 0.7143, 0.25, 0.7143, 0.125, 0.7857, 0.375, 0.7857, 0.5, 0.7143, 0.5, 0.7143, 0.375, 0.7857, 0.625, 0.7857, 0.75, 0.7143, 0.75, 0.7143, 0.625])
me_sphere_001.materials.append(mat_iz_teal)
me_sphere_001.update()
me_sphere_002 = bpy.data.meshes.new('Sphere.002')
me_sphere_002.from_pydata([(0.0, 0.1148, 0.2864), (0.0, 0.2772, 0.1186), (0.0, 0.3, 0.0), (0.0, 0.2772, -0.1186), (0.0, 0.1148, -0.2864), (0.0, 0.0, 0.31), (0.05645, 0.1034, 0.2864), (0.1043, 0.1911, 0.2192), (0.1363, 0.2497, 0.1186), (0.1475, 0.2703, 0.0), (0.1363, 0.2497, -0.1186), (0.1043, 0.1911, -0.2192), (0.05645, 0.1034, -0.2864), (0.1017, 0.07158, 0.2864), (0.188, 0.1323, 0.2192), (0.2456, 0.1728, 0.1186), (0.2658, 0.187, 0.0), (0.2456, 0.1728, -0.1186), (0.188, 0.1323, -0.2192), (0.1017, 0.07158, -0.2864), (0.1269, 0.02555, 0.2864), (0.2344, 0.0472, 0.2192), (0.3062, 0.06167, 0.1186), (0.3315, 0.06676, 0.0), (0.3062, 0.06167, -0.1186), (0.2344, 0.0472, -0.2192), (0.1269, 0.02555, -0.2864), (0.1269, -0.02555, 0.2864), (0.2344, -0.0472, 0.2192), (0.3062, -0.06167, 0.1186), (0.3315, -0.06676, 0.0), (0.3062, -0.06167, -0.1186), (0.2344, -0.0472, -0.2192), (0.1269, -0.02555, -0.2864), (0.1017, -0.07158, 0.2864), (0.188, -0.1323, 0.2192), (0.2456, -0.1728, 0.1186), (0.2658, -0.187, 0.0), (0.2456, -0.1728, -0.1186), (0.188, -0.1323, -0.2192), (0.1017, -0.07158, -0.2864), (0.05645, -0.1034, 0.2864), (0.1043, -0.1911, 0.2192), (0.1363, -0.2497, 0.1186), (0.1475, -0.2703, 0.0), (0.1363, -0.2497, -0.1186), (0.1043, -0.1911, -0.2192), (0.05645, -0.1034, -0.2864), (-3.04e-08, -0.1148, 0.2864), (-6.08e-08, -0.2121, 0.2192), (-6.08e-08, -0.2772, 0.1186), (-6.08e-08, -0.3, 0.0), (-6.08e-08, -0.2772, -0.1186), (-6.08e-08, -0.2121, -0.2192), (-3.04e-08, -0.1148, -0.2864), (-0.05645, -0.1034, 0.2864), (-0.1043, -0.1911, 0.2192), (-0.1363, -0.2497, 0.1186), (-0.1475, -0.2703, 0.0), (-0.1363, -0.2497, -0.1186), (-0.1043, -0.1911, -0.2192), (-0.05645, -0.1034, -0.2864), (-0.1017, -0.07158, 0.2864), (-0.188, -0.1323, 0.2192), (-0.2456, -0.1728, 0.1186), (-0.2658, -0.187, 0.0), (-0.2456, -0.1728, -0.1186), (-0.188, -0.1323, -0.2192), (-0.1017, -0.07158, -0.2864), (-0.1269, -0.02555, 0.2864), (-0.2344, -0.0472, 0.2192), (-0.3062, -0.06167, 0.1186), (-0.3315, -0.06676, 0.0), (-0.3062, -0.06167, -0.1186), (-0.2344, -0.0472, -0.2192), (-0.1269, -0.02555, -0.2864), (-0.1269, 0.02555, 0.2864), (-0.2344, 0.0472, 0.2192), (-0.3062, 0.06167, 0.1186), (-0.3315, 0.06676, 0.0), (-0.3062, 0.06167, -0.1186), (-0.2344, 0.0472, -0.2192), (-0.1269, 0.02555, -0.2864), (-0.1017, 0.07158, 0.2864), (-0.188, 0.1323, 0.2192), (-0.2456, 0.1728, 0.1186), (-0.2658, 0.187, 0.0), (-0.2456, 0.1728, -0.1186), (-0.188, 0.1323, -0.2192), (-0.1017, 0.07158, -0.2864), (-0.05645, 0.1034, 0.2864), (-0.1043, 0.1911, 0.2192), (-0.1363, 0.2497, 0.1186), (-0.1475, 0.2703, 0.0), (-0.1363, 0.2497, -0.1186), (-0.1043, 0.1911, -0.2192), (-0.05645, 0.1034, -0.2864), (1.115e-07, 0.2121, 0.2192), (1.115e-07, 0.2121, -0.2192), (0.0, 0.0, -0.31)], [], [(99, 4, 12), (98, 3, 10, 11), (2, 1, 8, 9), (97, 0, 6, 7), (4, 98, 11, 12), (3, 2, 9, 10), (1, 97, 7, 8), (0, 5, 6), (12, 11, 18, 19), (10, 9, 16, 17), (8, 7, 14, 15), (6, 5, 13), (99, 12, 19), (11, 10, 17, 18), (9, 8, 15, 16), (7, 6, 13, 14), (17, 16, 23, 24), (15, 14, 21, 22), (13, 5, 20), (99, 19, 26), (18, 17, 24, 25), (16, 15, 22, 23), (14, 13, 20, 21), (19, 18, 25, 26), (99, 26, 33), (25, 24, 31, 32), (23, 22, 29, 30), (21, 20, 27, 28), (26, 25, 32, 33), (24, 23, 30, 31), (22, 21, 28, 29), (20, 5, 27), (30, 29, 36, 37), (28, 27, 34, 35), (33, 32, 39, 40), (31, 30, 37, 38), (29, 28, 35, 36), (27, 5, 34), (99, 33, 40), (32, 31, 38, 39), (40, 39, 46, 47), (38, 37, 44, 45), (36, 35, 42, 43), (34, 5, 41), (99, 40, 47), (39, 38, 45, 46), (37, 36, 43, 44), (35, 34, 41, 42), (43, 42, 49, 50), (41, 5, 48), (99, 47, 54), (46, 45, 52, 53), (44, 43, 50, 51), (42, 41, 48, 49), (47, 46, 53, 54), (45, 44, 51, 52), (99, 54, 61), (53, 52, 59, 60), (51, 50, 57, 58), (49, 48, 55, 56), (54, 53, 60, 61), (52, 51, 58, 59), (50, 49, 56, 57), (48, 5, 55), (56, 55, 62, 63), (61, 60, 67, 68), (59, 58, 65, 66), (57, 56, 63, 64), (55, 5, 62), (99, 61, 68), (60, 59, 66, 67), (58, 57, 64, 65), (68, 67, 74, 75), (66, 65, 72, 73), (64, 63, 70, 71), (62, 5, 69), (99, 68, 75), (67, 66, 73, 74), (65, 64, 71, 72), (63, 62, 69, 70), (69, 5, 76), (99, 75, 82), (74, 73, 80, 81), (72, 71, 78, 79), (70, 69, 76, 77), (75, 74, 81, 82), (73, 72, 79, 80), (71, 70, 77, 78), (81, 80, 87, 88), (79, 78, 85, 86), (77, 76, 83, 84), (82, 81, 88, 89), (80, 79, 86, 87), (78, 77, 84, 85), (76, 5, 83), (99, 82, 89), (89, 88, 95, 96), (87, 86, 93, 94), (85, 84, 91, 92), (83, 5, 90), (99, 89, 96), (88, 87, 94, 95), (86, 85, 92, 93), (84, 83, 90, 91), (94, 93, 2, 3), (92, 91, 97, 1), (90, 5, 0), (99, 96, 4), (95, 94, 3, 98), (93, 92, 1, 2), (91, 90, 0, 97), (96, 95, 98, 4)])
_uv = me_sphere_002.uv_layers.new(name='UVMap')
_uv.uv.foreach_set('vector', [0.6786, 0.0, 0.7143, 0.125, 0.6429, 0.125, 0.7143, 0.25, 0.7143, 0.375, 0.6429, 0.375, 0.6429, 0.25, 0.7143, 0.5, 0.7143, 0.625, 0.6429, 0.625, 0.6429, 0.5, 0.7143, 0.75, 0.7143, 0.875, 0.6429, 0.875, 0.6429, 0.75, 0.7143, 0.125, 0.7143, 0.25, 0.6429, 0.25, 0.6429, 0.125, 0.7143, 0.375, 0.7143, 0.5, 0.6429, 0.5, 0.6429, 0.375, 0.7143, 0.625, 0.7143, 0.75, 0.6429, 0.75, 0.6429, 0.625, 0.7143, 0.875, 0.6786, 1.0, 0.6429, 0.875, 0.6429, 0.125, 0.6429, 0.25, 0.5714, 0.25, 0.5714, 0.125, 0.6429, 0.375, 0.6429, 0.5, 0.5714, 0.5, 0.5714, 0.375, 0.6429, 0.625, 0.6429, 0.75, 0.5714, 0.75, 0.5714, 0.625, 0.6429, 0.875, 0.6071, 1.0, 0.5714, 0.875, 0.6071, 0.0, 0.6429, 0.125, 0.5714, 0.125, 0.6429, 0.25, 0.6429, 0.375, 0.5714, 0.375, 0.5714, 0.25, 0.6429, 0.5, 0.6429, 0.625, 0.5714, 0.625, 0.5714, 0.5, 0.6429, 0.75, 0.6429, 0.875, 0.5714, 0.875, 0.5714, 0.75, 0.5714, 0.375, 0.5714, 0.5, 0.5, 0.5, 0.5, 0.375, 0.5714, 0.625, 0.5714, 0.75, 0.5, 0.75, 0.5, 0.625, 0.5714, 0.875, 0.5357, 1.0, 0.5, 0.875, 0.5357, 0.0, 0.5714, 0.125, 0.5, 0.125, 0.5714, 0.25, 0.5714, 0.375, 0.5, 0.375, 0.5, 0.25, 0.5714, 0.5, 0.5714, 0.625, 0.5, 0.625, 0.5, 0.5, 0.5714, 0.75, 0.5714, 0.875, 0.5, 0.875, 0.5, 0.75, 0.5714, 0.125, 0.5714, 0.25, 0.5, 0.25, 0.5, 0.125, 0.4643, 0.0, 0.5, 0.125, 0.4286, 0.125, 0.5, 0.25, 0.5, 0.375, 0.4286, 0.375, 0.4286, 0.25, 0.5, 0.5, 0.5, 0.625, 0.4286, 0.625, 0.4286, 0.5, 0.5, 0.75, 0.5, 0.875, 0.4286, 0.875, 0.4286, 0.75, 0.5, 0.125, 0.5, 0.25, 0.4286, 0.25, 0.4286, 0.125, 0.5, 0.375, 0.5, 0.5, 0.4286, 0.5, 0.4286, 0.375, 0.5, 0.625, 0.5, 0.75, 0.4286, 0.75, 0.4286, 0.625, 0.5, 0.875, 0.4643, 1.0, 0.4286, 0.875, 0.4286, 0.5, 0.4286, 0.625, 0.3571, 0.625, 0.3571, 0.5, 0.4286, 0.75, 0.4286, 0.875, 0.3571, 0.875, 0.3571, 0.75, 0.4286, 0.125, 0.4286, 0.25, 0.3571, 0.25, 0.3571, 0.125, 0.4286, 0.375, 0.4286, 0.5, 0.3571, 0.5, 0.3571, 0.375, 0.4286, 0.625, 0.4286, 0.75, 0.3571, 0.75, 0.3571, 0.625, 0.4286, 0.875, 0.3929, 1.0, 0.3571, 0.875, 0.3929, 0.0, 0.4286, 0.125, 0.3571, 0.125, 0.4286, 0.25, 0.4286, 0.375, 0.3571, 0.375, 0.3571, 0.25, 0.3571, 0.125, 0.3571, 0.25, 0.2857, 0.25, 0.2857, 0.125, 0.3571, 0.375, 0.3571, 0.5, 0.2857, 0.5, 0.2857, 0.375, 0.3571, 0.625, 0.3571, 0.75, 0.2857, 0.75, 0.2857, 0.625, 0.3571, 0.875, 0.3214, 1.0, 0.2857, 0.875, 0.3214, 0.0, 0.3571, 0.125, 0.2857, 0.125, 0.3571, 0.25, 0.3571, 0.375, 0.2857, 0.375, 0.2857, 0.25, 0.3571, 0.5, 0.3571, 0.625, 0.2857, 0.625, 0.2857, 0.5, 0.3571, 0.75, 0.3571, 0.875, 0.2857, 0.875, 0.2857, 0.75, 0.2857, 0.625, 0.2857, 0.75, 0.2143, 0.75, 0.2143, 0.625, 0.2857, 0.875, 0.25, 1.0, 0.2143, 0.875, 0.25, 0.0, 0.2857, 0.125, 0.2143, 0.125, 0.2857, 0.25, 0.2857, 0.375, 0.2143, 0.375, 0.2143, 0.25, 0.2857, 0.5, 0.2857, 0.625, 0.2143, 0.625, 0.2143, 0.5, 0.2857, 0.75, 0.2857, 0.875, 0.2143, 0.875, 0.2143, 0.75, 0.2857, 0.125, 0.2857, 0.25, 0.2143, 0.25, 0.2143, 0.125, 0.2857, 0.375, 0.2857, 0.5, 0.2143, 0.5, 0.2143, 0.375, 0.1786, 0.0, 0.2143, 0.125, 0.1429, 0.125, 0.2143, 0.25, 0.2143, 0.375, 0.1429, 0.375, 0.1429, 0.25, 0.2143, 0.5, 0.2143, 0.625, 0.1429, 0.625, 0.1429, 0.5, 0.2143, 0.75, 0.2143, 0.875, 0.1429, 0.875, 0.1429, 0.75, 0.2143, 0.125, 0.2143, 0.25, 0.1429, 0.25, 0.1429, 0.125, 0.2143, 0.375, 0.2143, 0.5, 0.1429, 0.5, 0.1429, 0.375, 0.2143, 0.625, 0.2143, 0.75, 0.1429, 0.75, 0.1429, 0.625, 0.2143, 0.875, 0.1786, 1.0, 0.1429, 0.875, 0.1429, 0.75, 0.1429, 0.875, 0.07143, 0.875, 0.07143, 0.75, 0.1429, 0.125, 0.1429, 0.25, 0.07143, 0.25, 0.07143, 0.125, 0.1429, 0.375, 0.1429, 0.5, 0.07143, 0.5, 0.07143, 0.375, 0.1429, 0.625, 0.1429, 0.75, 0.07143, 0.75, 0.07143, 0.625, 0.1429, 0.875, 0.1071, 1.0, 0.07143, 0.875, 0.1071, 0.0, 0.1429, 0.125, 0.07143, 0.125, 0.1429, 0.25, 0.1429, 0.375, 0.07143, 0.375, 0.07143, 0.25, 0.1429, 0.5, 0.1429, 0.625, 0.07143, 0.625, 0.07143, 0.5, 0.07143, 0.125, 0.07143, 0.25, 0.0, 0.25, 0.0, 0.125, 0.07143, 0.375, 0.07143, 0.5, 0.0, 0.5, 0.0, 0.375, 0.07143, 0.625, 0.07143, 0.75, 0.0, 0.75, 0.0, 0.625, 0.07143, 0.875, 0.03571, 1.0, 0.0, 0.875, 0.03571, 0.0, 0.07143, 0.125, 0.0, 0.125, 0.07143, 0.25, 0.07143, 0.375, 0.0, 0.375, 0.0, 0.25, 0.07143, 0.5, 0.07143, 0.625, 0.0, 0.625, 0.0, 0.5, 0.07143, 0.75, 0.07143, 0.875, 0.0, 0.875, 0.0, 0.75, 1.0, 0.875, 0.9643, 1.0, 0.9286, 0.875, 0.9643, 0.0, 1.0, 0.125, 0.9286, 0.125, 1.0, 0.25, 1.0, 0.375, 0.9286, 0.375, 0.9286, 0.25, 1.0, 0.5, 1.0, 0.625, 0.9286, 0.625, 0.9286, 0.5, 1.0, 0.75, 1.0, 0.875, 0.9286, 0.875, 0.9286, 0.75, 1.0, 0.125, 1.0, 0.25, 0.9286, 0.25, 0.9286, 0.125, 1.0, 0.375, 1.0, 0.5, 0.9286, 0.5, 0.9286, 0.375, 1.0, 0.625, 1.0, 0.75, 0.9286, 0.75, 0.9286, 0.625, 0.9286, 0.25, 0.9286, 0.375, 0.8571, 0.375, 0.8571, 0.25, 0.9286, 0.5, 0.9286, 0.625, 0.8571, 0.625, 0.8571, 0.5, 0.9286, 0.75, 0.9286, 0.875, 0.8571, 0.875, 0.8571, 0.75, 0.9286, 0.125, 0.9286, 0.25, 0.8571, 0.25, 0.8571, 0.125, 0.9286, 0.375, 0.9286, 0.5, 0.8571, 0.5, 0.8571, 0.375, 0.9286, 0.625, 0.9286, 0.75, 0.8571, 0.75, 0.8571, 0.625, 0.9286, 0.875, 0.8929, 1.0, 0.8571, 0.875, 0.8929, 0.0, 0.9286, 0.125, 0.8571, 0.125, 0.8571, 0.125, 0.8571, 0.25, 0.7857, 0.25, 0.7857, 0.125, 0.8571, 0.375, 0.8571, 0.5, 0.7857, 0.5, 0.7857, 0.375, 0.8571, 0.625, 0.8571, 0.75, 0.7857, 0.75, 0.7857, 0.625, 0.8571, 0.875, 0.8214, 1.0, 0.7857, 0.875, 0.8214, 0.0, 0.8571, 0.125, 0.7857, 0.125, 0.8571, 0.25, 0.8571, 0.375, 0.7857, 0.375, 0.7857, 0.25, 0.8571, 0.5, 0.8571, 0.625, 0.7857, 0.625, 0.7857, 0.5, 0.8571, 0.75, 0.8571, 0.875, 0.7857, 0.875, 0.7857, 0.75, 0.7857, 0.375, 0.7857, 0.5, 0.7143, 0.5, 0.7143, 0.375, 0.7857, 0.625, 0.7857, 0.75, 0.7143, 0.75, 0.7143, 0.625, 0.7857, 0.875, 0.75, 1.0, 0.7143, 0.875, 0.75, 0.0, 0.7857, 0.125, 0.7143, 0.125, 0.7857, 0.25, 0.7857, 0.375, 0.7143, 0.375, 0.7143, 0.25, 0.7857, 0.5, 0.7857, 0.625, 0.7143, 0.625, 0.7143, 0.5, 0.7857, 0.75, 0.7857, 0.875, 0.7143, 0.875, 0.7143, 0.75, 0.7857, 0.125, 0.7857, 0.25, 0.7143, 0.25, 0.7143, 0.125])
me_sphere_002.materials.append(mat_iz_paper)
me_sphere_002.update()
me_cylinder = bpy.data.meshes.new('Cylinder')
me_cylinder.from_pydata([(0.0, 0.08, -0.2832), (0.0, 0.08, 0.2832), (0.04702, 0.06472, -0.2832), (0.04702, 0.06472, 0.2832), (0.07608, 0.02472, -0.2832), (0.07608, 0.02472, 0.2832), (0.07608, -0.02472, -0.2832), (0.07608, -0.02472, 0.2832), (0.04702, -0.06472, -0.2832), (0.04702, -0.06472, 0.2832), (0.0, -0.08, -0.2832), (0.0, -0.08, 0.2832), (-0.04702, -0.06472, -0.2832), (-0.04702, -0.06472, 0.2832), (-0.07608, -0.02472, -0.2832), (-0.07608, -0.02472, 0.2832), (-0.07608, 0.02472, -0.2832), (-0.07608, 0.02472, 0.2832), (-0.04702, 0.06472, -0.2832), (-0.04702, 0.06472, 0.2832)], [], [(0, 1, 3, 2), (2, 3, 5, 4), (4, 5, 7, 6), (6, 7, 9, 8), (8, 9, 11, 10), (10, 11, 13, 12), (12, 13, 15, 14), (14, 15, 17, 16), (3, 1, 19, 17, 15, 13, 11, 9, 7, 5), (16, 17, 19, 18), (18, 19, 1, 0), (0, 2, 4, 6, 8, 10, 12, 14, 16, 18)])
_uv = me_cylinder.uv_layers.new(name='UVMap')
_uv.uv.foreach_set('vector', [1.0, 0.5, 1.0, 1.0, 0.9, 1.0, 0.9, 0.5, 0.9, 0.5, 0.9, 1.0, 0.8, 1.0, 0.8, 0.5, 0.8, 0.5, 0.8, 1.0, 0.7, 1.0, 0.7, 0.5, 0.7, 0.5, 0.7, 1.0, 0.6, 1.0, 0.6, 0.5, 0.6, 0.5, 0.6, 1.0, 0.5, 1.0, 0.5, 0.5, 0.5, 0.5, 0.5, 1.0, 0.4, 1.0, 0.4, 0.5, 0.4, 0.5, 0.4, 1.0, 0.3, 1.0, 0.3, 0.5, 0.3, 0.5, 0.3, 1.0, 0.2, 1.0, 0.2, 0.5, 0.3911, 0.4442, 0.25, 0.49, 0.1089, 0.4442, 0.02175, 0.3242, 0.02175, 0.1758, 0.1089, 0.05584, 0.25, 0.01, 0.3911, 0.05584, 0.4783, 0.1758, 0.4783, 0.3242, 0.2, 0.5, 0.2, 1.0, 0.1, 1.0, 0.1, 0.5, 0.1, 0.5, 0.1, 1.0, -7.451e-08, 1.0, -7.451e-08, 0.5, 0.75, 0.49, 0.8911, 0.4442, 0.9783, 0.3242, 0.9783, 0.1758, 0.8911, 0.05584, 0.75, 0.01, 0.6089, 0.05584, 0.5217, 0.1758, 0.5217, 0.3242, 0.6089, 0.4442])
me_cylinder.materials.append(mat_iz_brass)
me_cylinder.update()
me_cylinder_001 = bpy.data.meshes.new('Cylinder.001')
me_cylinder_001.from_pydata([(0.0, 0.08, -0.2832), (0.0, 0.08, 0.2832), (0.04702, 0.06472, -0.2832), (0.04702, 0.06472, 0.2832), (0.07608, 0.02472, -0.2832), (0.07608, 0.02472, 0.2832), (0.07608, -0.02472, -0.2832), (0.07608, -0.02472, 0.2832), (0.04702, -0.06472, -0.2832), (0.04702, -0.06472, 0.2832), (0.0, -0.08, -0.2832), (0.0, -0.08, 0.2832), (-0.04702, -0.06472, -0.2832), (-0.04702, -0.06472, 0.2832), (-0.07608, -0.02472, -0.2832), (-0.07608, -0.02472, 0.2832), (-0.07608, 0.02472, -0.2832), (-0.07608, 0.02472, 0.2832), (-0.04702, 0.06472, -0.2832), (-0.04702, 0.06472, 0.2832)], [], [(0, 1, 3, 2), (2, 3, 5, 4), (4, 5, 7, 6), (6, 7, 9, 8), (8, 9, 11, 10), (10, 11, 13, 12), (12, 13, 15, 14), (14, 15, 17, 16), (3, 1, 19, 17, 15, 13, 11, 9, 7, 5), (16, 17, 19, 18), (18, 19, 1, 0), (0, 2, 4, 6, 8, 10, 12, 14, 16, 18)])
_uv = me_cylinder_001.uv_layers.new(name='UVMap')
_uv.uv.foreach_set('vector', [1.0, 0.5, 1.0, 1.0, 0.9, 1.0, 0.9, 0.5, 0.9, 0.5, 0.9, 1.0, 0.8, 1.0, 0.8, 0.5, 0.8, 0.5, 0.8, 1.0, 0.7, 1.0, 0.7, 0.5, 0.7, 0.5, 0.7, 1.0, 0.6, 1.0, 0.6, 0.5, 0.6, 0.5, 0.6, 1.0, 0.5, 1.0, 0.5, 0.5, 0.5, 0.5, 0.5, 1.0, 0.4, 1.0, 0.4, 0.5, 0.4, 0.5, 0.4, 1.0, 0.3, 1.0, 0.3, 0.5, 0.3, 0.5, 0.3, 1.0, 0.2, 1.0, 0.2, 0.5, 0.3911, 0.4442, 0.25, 0.49, 0.1089, 0.4442, 0.02175, 0.3242, 0.02175, 0.1758, 0.1089, 0.05584, 0.25, 0.01, 0.3911, 0.05584, 0.4783, 0.1758, 0.4783, 0.3242, 0.2, 0.5, 0.2, 1.0, 0.1, 1.0, 0.1, 0.5, 0.1, 0.5, 0.1, 1.0, -7.451e-08, 1.0, -7.451e-08, 0.5, 0.75, 0.49, 0.8911, 0.4442, 0.9783, 0.3242, 0.9783, 0.1758, 0.8911, 0.05584, 0.75, 0.01, 0.6089, 0.05584, 0.5217, 0.1758, 0.5217, 0.3242, 0.6089, 0.4442])
me_cylinder_001.materials.append(mat_iz_brass)
me_cylinder_001.update()
me_cylinder_002 = bpy.data.meshes.new('Cylinder.002')
me_cylinder_002.from_pydata([(0.0, 0.86, -0.0175), (0.0, 0.86, 0.0175), (0.2226, 0.8307, -0.0175), (0.2226, 0.8307, 0.0175), (0.43, 0.7448, -0.0175), (0.43, 0.7448, 0.0175), (0.6081, 0.6081, -0.0175), (0.6081, 0.6081, 0.0175), (0.7448, 0.43, -0.0175), (0.7448, 0.43, 0.0175), (0.8307, 0.2226, -0.0175), (0.8307, 0.2226, 0.0175), (0.86, 0.0, -0.0175), (0.86, 0.0, 0.0175), (0.8307, -0.2226, -0.0175), (0.8307, -0.2226, 0.0175), (0.7448, -0.43, -0.0175), (0.7448, -0.43, 0.0175), (0.6081, -0.6081, -0.0175), (0.6081, -0.6081, 0.0175), (0.43, -0.7448, -0.0175), (0.43, -0.7448, 0.0175), (0.2226, -0.8307, -0.0175), (0.2226, -0.8307, 0.0175), (0.0, -0.86, -0.0175), (0.0, -0.86, 0.0175), (-0.2226, -0.8307, -0.0175), (-0.2226, -0.8307, 0.0175), (-0.43, -0.7448, -0.0175), (-0.43, -0.7448, 0.0175), (-0.6081, -0.6081, -0.0175), (-0.6081, -0.6081, 0.0175), (-0.7448, -0.43, -0.0175), (-0.7448, -0.43, 0.0175), (-0.8307, -0.2226, -0.0175), (-0.8307, -0.2226, 0.0175), (-0.86, 0.0, -0.0175), (-0.86, 0.0, 0.0175), (-0.8307, 0.2226, -0.0175), (-0.8307, 0.2226, 0.0175), (-0.7448, 0.43, -0.0175), (-0.7448, 0.43, 0.0175), (-0.6081, 0.6081, -0.0175), (-0.6081, 0.6081, 0.0175), (-0.43, 0.7448, -0.0175), (-0.43, 0.7448, 0.0175), (-0.2226, 0.8307, -0.0175), (-0.2226, 0.8307, 0.0175)], [], [(0, 1, 3, 2), (2, 3, 5, 4), (4, 5, 7, 6), (6, 7, 9, 8), (8, 9, 11, 10), (10, 11, 13, 12), (12, 13, 15, 14), (14, 15, 17, 16), (16, 17, 19, 18), (18, 19, 21, 20), (20, 21, 23, 22), (22, 23, 25, 24), (24, 25, 27, 26), (26, 27, 29, 28), (28, 29, 31, 30), (30, 31, 33, 32), (32, 33, 35, 34), (34, 35, 37, 36), (36, 37, 39, 38), (38, 39, 41, 40), (40, 41, 43, 42), (42, 43, 45, 44), (3, 1, 47, 45, 43, 41, 39, 37, 35, 33, 31, 29, 27, 25, 23, 21, 19, 17, 15, 13, 11, 9, 7, 5), (44, 45, 47, 46), (46, 47, 1, 0), (0, 2, 4, 6, 8, 10, 12, 14, 16, 18, 20, 22, 24, 26, 28, 30, 32, 34, 36, 38, 40, 42, 44, 46)])
_uv = me_cylinder_002.uv_layers.new(name='UVMap')
_uv.uv.foreach_set('vector', [1.0, 0.5, 1.0, 1.0, 0.9583, 1.0, 0.9583, 0.5, 0.9583, 0.5, 0.9583, 1.0, 0.9167, 1.0, 0.9167, 0.5, 0.9167, 0.5, 0.9167, 1.0, 0.875, 1.0, 0.875, 0.5, 0.875, 0.5, 0.875, 1.0, 0.8333, 1.0, 0.8333, 0.5, 0.8333, 0.5, 0.8333, 1.0, 0.7917, 1.0, 0.7917, 0.5, 0.7917, 0.5, 0.7917, 1.0, 0.75, 1.0, 0.75, 0.5, 0.75, 0.5, 0.75, 1.0, 0.7083, 1.0, 0.7083, 0.5, 0.7083, 0.5, 0.7083, 1.0, 0.6667, 1.0, 0.6667, 0.5, 0.6667, 0.5, 0.6667, 1.0, 0.625, 1.0, 0.625, 0.5, 0.625, 0.5, 0.625, 1.0, 0.5833, 1.0, 0.5833, 0.5, 0.5833, 0.5, 0.5833, 1.0, 0.5417, 1.0, 0.5417, 0.5, 0.5417, 0.5, 0.5417, 1.0, 0.5, 1.0, 0.5, 0.5, 0.5, 0.5, 0.5, 1.0, 0.4583, 1.0, 0.4583, 0.5, 0.4583, 0.5, 0.4583, 1.0, 0.4167, 1.0, 0.4167, 0.5, 0.4167, 0.5, 0.4167, 1.0, 0.375, 1.0, 0.375, 0.5, 0.375, 0.5, 0.375, 1.0, 0.3333, 1.0, 0.3333, 0.5, 0.3333, 0.5, 0.3333, 1.0, 0.2917, 1.0, 0.2917, 0.5, 0.2917, 0.5, 0.2917, 1.0, 0.25, 1.0, 0.25, 0.5, 0.25, 0.5, 0.25, 1.0, 0.2083, 1.0, 0.2083, 0.5, 0.2083, 0.5, 0.2083, 1.0, 0.1667, 1.0, 0.1667, 0.5, 0.1667, 0.5, 0.1667, 1.0, 0.125, 1.0, 0.125, 0.5, 0.125, 0.5, 0.125, 1.0, 0.08333, 1.0, 0.08333, 0.5, 0.3121, 0.4818, 0.25, 0.49, 0.1879, 0.4818, 0.13, 0.4578, 0.08029, 0.4197, 0.04215, 0.37, 0.01818, 0.3121, 0.01, 0.25, 0.01818, 0.1879, 0.04215, 0.13, 0.08029, 0.08029, 0.13, 0.04215, 0.1879, 0.01818, 0.25, 0.01, 0.3121, 0.01818, 0.37, 0.04215, 0.4197, 0.08029, 0.4578, 0.13, 0.4818, 0.1879, 0.49, 0.25, 0.4818, 0.3121, 0.4578, 0.37, 0.4197, 0.4197, 0.37, 0.4578, 0.08333, 0.5, 0.08333, 1.0, 0.04167, 1.0, 0.04167, 0.5, 0.04167, 0.5, 0.04167, 1.0, -1.863e-07, 1.0, -1.863e-07, 0.5, 0.75, 0.49, 0.8121, 0.4818, 0.87, 0.4578, 0.9197, 0.4197, 0.9578, 0.37, 0.9818, 0.3121, 0.99, 0.25, 0.9818, 0.1879, 0.9578, 0.13, 0.9197, 0.08029, 0.87, 0.04215, 0.8121, 0.01818, 0.75, 0.01, 0.6879, 0.01818, 0.63, 0.04215, 0.5803, 0.08029, 0.5422, 0.13, 0.5182, 0.1879, 0.51, 0.25, 0.5182, 0.3121, 0.5422, 0.37, 0.5803, 0.4197, 0.63, 0.4578, 0.6879, 0.4818])
me_cylinder_002.materials.append(mat_iz_brass)
me_cylinder_002.update()
me_cylinder_003 = bpy.data.meshes.new('Cylinder.003')
me_cylinder_003.from_pydata([(0.0, 0.94, -0.0175), (0.0, 0.94, 0.0175), (0.2433, 0.908, -0.0175), (0.2433, 0.908, 0.0175), (0.47, 0.8141, -0.0175), (0.47, 0.8141, 0.0175), (0.6647, 0.6647, -0.0175), (0.6647, 0.6647, 0.0175), (0.8141, 0.47, -0.0175), (0.8141, 0.47, 0.0175), (0.908, 0.2433, -0.0175), (0.908, 0.2433, 0.0175), (0.94, 0.0, -0.0175), (0.94, 0.0, 0.0175), (0.908, -0.2433, -0.0175), (0.908, -0.2433, 0.0175), (0.8141, -0.47, -0.0175), (0.8141, -0.47, 0.0175), (0.6647, -0.6647, -0.0175), (0.6647, -0.6647, 0.0175), (0.47, -0.8141, -0.0175), (0.47, -0.8141, 0.0175), (0.2433, -0.908, -0.0175), (0.2433, -0.908, 0.0175), (0.0, -0.94, -0.0175), (0.0, -0.94, 0.0175), (-0.2433, -0.908, -0.0175), (-0.2433, -0.908, 0.0175), (-0.47, -0.8141, -0.0175), (-0.47, -0.8141, 0.0175), (-0.6647, -0.6647, -0.0175), (-0.6647, -0.6647, 0.0175), (-0.8141, -0.47, -0.0175), (-0.8141, -0.47, 0.0175), (-0.908, -0.2433, -0.0175), (-0.908, -0.2433, 0.0175), (-0.94, 0.0, -0.0175), (-0.94, 0.0, 0.0175), (-0.908, 0.2433, -0.0175), (-0.908, 0.2433, 0.0175), (-0.8141, 0.47, -0.0175), (-0.8141, 0.47, 0.0175), (-0.6647, 0.6647, -0.0175), (-0.6647, 0.6647, 0.0175), (-0.47, 0.8141, -0.0175), (-0.47, 0.8141, 0.0175), (-0.2433, 0.908, -0.0175), (-0.2433, 0.908, 0.0175)], [], [(0, 1, 3, 2), (2, 3, 5, 4), (4, 5, 7, 6), (6, 7, 9, 8), (8, 9, 11, 10), (10, 11, 13, 12), (12, 13, 15, 14), (14, 15, 17, 16), (16, 17, 19, 18), (18, 19, 21, 20), (20, 21, 23, 22), (22, 23, 25, 24), (24, 25, 27, 26), (26, 27, 29, 28), (28, 29, 31, 30), (30, 31, 33, 32), (32, 33, 35, 34), (34, 35, 37, 36), (36, 37, 39, 38), (38, 39, 41, 40), (40, 41, 43, 42), (42, 43, 45, 44), (3, 1, 47, 45, 43, 41, 39, 37, 35, 33, 31, 29, 27, 25, 23, 21, 19, 17, 15, 13, 11, 9, 7, 5), (44, 45, 47, 46), (46, 47, 1, 0), (0, 2, 4, 6, 8, 10, 12, 14, 16, 18, 20, 22, 24, 26, 28, 30, 32, 34, 36, 38, 40, 42, 44, 46)])
_uv = me_cylinder_003.uv_layers.new(name='UVMap')
_uv.uv.foreach_set('vector', [1.0, 0.5, 1.0, 1.0, 0.9583, 1.0, 0.9583, 0.5, 0.9583, 0.5, 0.9583, 1.0, 0.9167, 1.0, 0.9167, 0.5, 0.9167, 0.5, 0.9167, 1.0, 0.875, 1.0, 0.875, 0.5, 0.875, 0.5, 0.875, 1.0, 0.8333, 1.0, 0.8333, 0.5, 0.8333, 0.5, 0.8333, 1.0, 0.7917, 1.0, 0.7917, 0.5, 0.7917, 0.5, 0.7917, 1.0, 0.75, 1.0, 0.75, 0.5, 0.75, 0.5, 0.75, 1.0, 0.7083, 1.0, 0.7083, 0.5, 0.7083, 0.5, 0.7083, 1.0, 0.6667, 1.0, 0.6667, 0.5, 0.6667, 0.5, 0.6667, 1.0, 0.625, 1.0, 0.625, 0.5, 0.625, 0.5, 0.625, 1.0, 0.5833, 1.0, 0.5833, 0.5, 0.5833, 0.5, 0.5833, 1.0, 0.5417, 1.0, 0.5417, 0.5, 0.5417, 0.5, 0.5417, 1.0, 0.5, 1.0, 0.5, 0.5, 0.5, 0.5, 0.5, 1.0, 0.4583, 1.0, 0.4583, 0.5, 0.4583, 0.5, 0.4583, 1.0, 0.4167, 1.0, 0.4167, 0.5, 0.4167, 0.5, 0.4167, 1.0, 0.375, 1.0, 0.375, 0.5, 0.375, 0.5, 0.375, 1.0, 0.3333, 1.0, 0.3333, 0.5, 0.3333, 0.5, 0.3333, 1.0, 0.2917, 1.0, 0.2917, 0.5, 0.2917, 0.5, 0.2917, 1.0, 0.25, 1.0, 0.25, 0.5, 0.25, 0.5, 0.25, 1.0, 0.2083, 1.0, 0.2083, 0.5, 0.2083, 0.5, 0.2083, 1.0, 0.1667, 1.0, 0.1667, 0.5, 0.1667, 0.5, 0.1667, 1.0, 0.125, 1.0, 0.125, 0.5, 0.125, 0.5, 0.125, 1.0, 0.08333, 1.0, 0.08333, 0.5, 0.3121, 0.4818, 0.25, 0.49, 0.1879, 0.4818, 0.13, 0.4578, 0.08029, 0.4197, 0.04215, 0.37, 0.01818, 0.3121, 0.01, 0.25, 0.01818, 0.1879, 0.04215, 0.13, 0.08029, 0.08029, 0.13, 0.04215, 0.1879, 0.01818, 0.25, 0.01, 0.3121, 0.01818, 0.37, 0.04215, 0.4197, 0.08029, 0.4578, 0.13, 0.4818, 0.1879, 0.49, 0.25, 0.4818, 0.3121, 0.4578, 0.37, 0.4197, 0.4197, 0.37, 0.4578, 0.08333, 0.5, 0.08333, 1.0, 0.04167, 1.0, 0.04167, 0.5, 0.04167, 0.5, 0.04167, 1.0, -1.863e-07, 1.0, -1.863e-07, 0.5, 0.75, 0.49, 0.8121, 0.4818, 0.87, 0.4578, 0.9197, 0.4197, 0.9578, 0.37, 0.9818, 0.3121, 0.99, 0.25, 0.9818, 0.1879, 0.9578, 0.13, 0.9197, 0.08029, 0.87, 0.04215, 0.8121, 0.01818, 0.75, 0.01, 0.6879, 0.01818, 0.63, 0.04215, 0.5803, 0.08029, 0.5422, 0.13, 0.5182, 0.1879, 0.51, 0.25, 0.5182, 0.3121, 0.5422, 0.37, 0.5803, 0.4197, 0.63, 0.4578, 0.6879, 0.4818])
me_cylinder_003.materials.append(mat_iz_brass)
me_cylinder_003.update()
me_cylinder_004 = bpy.data.meshes.new('Cylinder.004')
me_cylinder_004.from_pydata([(0.0, 1.02, -0.0175), (0.0, 1.02, 0.0175), (0.264, 0.9852, -0.0175), (0.264, 0.9852, 0.0175), (0.51, 0.8833, -0.0175), (0.51, 0.8833, 0.0175), (0.7212, 0.7212, -0.0175), (0.7212, 0.7212, 0.0175), (0.8833, 0.51, -0.0175), (0.8833, 0.51, 0.0175), (0.9852, 0.264, -0.0175), (0.9852, 0.264, 0.0175), (1.02, 0.0, -0.0175), (1.02, 0.0, 0.0175), (0.9852, -0.264, -0.0175), (0.9852, -0.264, 0.0175), (0.8833, -0.51, -0.0175), (0.8833, -0.51, 0.0175), (0.7212, -0.7212, -0.0175), (0.7212, -0.7212, 0.0175), (0.51, -0.8833, -0.0175), (0.51, -0.8833, 0.0175), (0.264, -0.9852, -0.0175), (0.264, -0.9852, 0.0175), (0.0, -1.02, -0.0175), (0.0, -1.02, 0.0175), (-0.264, -0.9852, -0.0175), (-0.264, -0.9852, 0.0175), (-0.51, -0.8833, -0.0175), (-0.51, -0.8833, 0.0175), (-0.7212, -0.7212, -0.0175), (-0.7212, -0.7212, 0.0175), (-0.8833, -0.51, -0.0175), (-0.8833, -0.51, 0.0175), (-0.9852, -0.264, -0.0175), (-0.9852, -0.264, 0.0175), (-1.02, 0.0, -0.0175), (-1.02, 0.0, 0.0175), (-0.9852, 0.264, -0.0175), (-0.9852, 0.264, 0.0175), (-0.8833, 0.51, -0.0175), (-0.8833, 0.51, 0.0175), (-0.7212, 0.7212, -0.0175), (-0.7212, 0.7212, 0.0175), (-0.51, 0.8833, -0.0175), (-0.51, 0.8833, 0.0175), (-0.264, 0.9852, -0.0175), (-0.264, 0.9852, 0.0175)], [], [(0, 1, 3, 2), (2, 3, 5, 4), (4, 5, 7, 6), (6, 7, 9, 8), (8, 9, 11, 10), (10, 11, 13, 12), (12, 13, 15, 14), (14, 15, 17, 16), (16, 17, 19, 18), (18, 19, 21, 20), (20, 21, 23, 22), (22, 23, 25, 24), (24, 25, 27, 26), (26, 27, 29, 28), (28, 29, 31, 30), (30, 31, 33, 32), (32, 33, 35, 34), (34, 35, 37, 36), (36, 37, 39, 38), (38, 39, 41, 40), (40, 41, 43, 42), (42, 43, 45, 44), (3, 1, 47, 45, 43, 41, 39, 37, 35, 33, 31, 29, 27, 25, 23, 21, 19, 17, 15, 13, 11, 9, 7, 5), (44, 45, 47, 46), (46, 47, 1, 0), (0, 2, 4, 6, 8, 10, 12, 14, 16, 18, 20, 22, 24, 26, 28, 30, 32, 34, 36, 38, 40, 42, 44, 46)])
_uv = me_cylinder_004.uv_layers.new(name='UVMap')
_uv.uv.foreach_set('vector', [1.0, 0.5, 1.0, 1.0, 0.9583, 1.0, 0.9583, 0.5, 0.9583, 0.5, 0.9583, 1.0, 0.9167, 1.0, 0.9167, 0.5, 0.9167, 0.5, 0.9167, 1.0, 0.875, 1.0, 0.875, 0.5, 0.875, 0.5, 0.875, 1.0, 0.8333, 1.0, 0.8333, 0.5, 0.8333, 0.5, 0.8333, 1.0, 0.7917, 1.0, 0.7917, 0.5, 0.7917, 0.5, 0.7917, 1.0, 0.75, 1.0, 0.75, 0.5, 0.75, 0.5, 0.75, 1.0, 0.7083, 1.0, 0.7083, 0.5, 0.7083, 0.5, 0.7083, 1.0, 0.6667, 1.0, 0.6667, 0.5, 0.6667, 0.5, 0.6667, 1.0, 0.625, 1.0, 0.625, 0.5, 0.625, 0.5, 0.625, 1.0, 0.5833, 1.0, 0.5833, 0.5, 0.5833, 0.5, 0.5833, 1.0, 0.5417, 1.0, 0.5417, 0.5, 0.5417, 0.5, 0.5417, 1.0, 0.5, 1.0, 0.5, 0.5, 0.5, 0.5, 0.5, 1.0, 0.4583, 1.0, 0.4583, 0.5, 0.4583, 0.5, 0.4583, 1.0, 0.4167, 1.0, 0.4167, 0.5, 0.4167, 0.5, 0.4167, 1.0, 0.375, 1.0, 0.375, 0.5, 0.375, 0.5, 0.375, 1.0, 0.3333, 1.0, 0.3333, 0.5, 0.3333, 0.5, 0.3333, 1.0, 0.2917, 1.0, 0.2917, 0.5, 0.2917, 0.5, 0.2917, 1.0, 0.25, 1.0, 0.25, 0.5, 0.25, 0.5, 0.25, 1.0, 0.2083, 1.0, 0.2083, 0.5, 0.2083, 0.5, 0.2083, 1.0, 0.1667, 1.0, 0.1667, 0.5, 0.1667, 0.5, 0.1667, 1.0, 0.125, 1.0, 0.125, 0.5, 0.125, 0.5, 0.125, 1.0, 0.08333, 1.0, 0.08333, 0.5, 0.3121, 0.4818, 0.25, 0.49, 0.1879, 0.4818, 0.13, 0.4578, 0.08029, 0.4197, 0.04215, 0.37, 0.01818, 0.3121, 0.01, 0.25, 0.01818, 0.1879, 0.04215, 0.13, 0.08029, 0.08029, 0.13, 0.04215, 0.1879, 0.01818, 0.25, 0.01, 0.3121, 0.01818, 0.37, 0.04215, 0.4197, 0.08029, 0.4578, 0.13, 0.4818, 0.1879, 0.49, 0.25, 0.4818, 0.3121, 0.4578, 0.37, 0.4197, 0.4197, 0.37, 0.4578, 0.08333, 0.5, 0.08333, 1.0, 0.04167, 1.0, 0.04167, 0.5, 0.04167, 0.5, 0.04167, 1.0, -1.863e-07, 1.0, -1.863e-07, 0.5, 0.75, 0.49, 0.8121, 0.4818, 0.87, 0.4578, 0.9197, 0.4197, 0.9578, 0.37, 0.9818, 0.3121, 0.99, 0.25, 0.9818, 0.1879, 0.9578, 0.13, 0.9197, 0.08029, 0.87, 0.04215, 0.8121, 0.01818, 0.75, 0.01, 0.6879, 0.01818, 0.63, 0.04215, 0.5803, 0.08029, 0.5422, 0.13, 0.5182, 0.1879, 0.51, 0.25, 0.5182, 0.3121, 0.5422, 0.37, 0.5803, 0.4197, 0.63, 0.4578, 0.6879, 0.4818])
me_cylinder_004.materials.append(mat_iz_brass)
me_cylinder_004.update()
me_cylinder_005 = bpy.data.meshes.new('Cylinder.005')
me_cylinder_005.from_pydata([(0.0, 0.045, -0.36), (0.0, 0.045, 0.36), (0.02645, 0.03641, -0.36), (0.02645, 0.03641, 0.36), (0.0428, 0.01391, -0.36), (0.0428, 0.01391, 0.36), (0.0428, -0.01391, -0.36), (0.0428, -0.01391, 0.36), (0.02645, -0.03641, -0.36), (0.02645, -0.03641, 0.36), (0.0, -0.045, -0.36), (0.0, -0.045, 0.36), (-0.02645, -0.03641, -0.36), (-0.02645, -0.03641, 0.36), (-0.0428, -0.01391, -0.36), (-0.0428, -0.01391, 0.36), (-0.0428, 0.01391, -0.36), (-0.0428, 0.01391, 0.36), (-0.02645, 0.03641, -0.36), (-0.02645, 0.03641, 0.36)], [], [(0, 1, 3, 2), (2, 3, 5, 4), (4, 5, 7, 6), (6, 7, 9, 8), (8, 9, 11, 10), (10, 11, 13, 12), (12, 13, 15, 14), (14, 15, 17, 16), (3, 1, 19, 17, 15, 13, 11, 9, 7, 5), (16, 17, 19, 18), (18, 19, 1, 0), (0, 2, 4, 6, 8, 10, 12, 14, 16, 18)])
_uv = me_cylinder_005.uv_layers.new(name='UVMap')
_uv.uv.foreach_set('vector', [1.0, 0.5, 1.0, 1.0, 0.9, 1.0, 0.9, 0.5, 0.9, 0.5, 0.9, 1.0, 0.8, 1.0, 0.8, 0.5, 0.8, 0.5, 0.8, 1.0, 0.7, 1.0, 0.7, 0.5, 0.7, 0.5, 0.7, 1.0, 0.6, 1.0, 0.6, 0.5, 0.6, 0.5, 0.6, 1.0, 0.5, 1.0, 0.5, 0.5, 0.5, 0.5, 0.5, 1.0, 0.4, 1.0, 0.4, 0.5, 0.4, 0.5, 0.4, 1.0, 0.3, 1.0, 0.3, 0.5, 0.3, 0.5, 0.3, 1.0, 0.2, 1.0, 0.2, 0.5, 0.3911, 0.4442, 0.25, 0.49, 0.1089, 0.4442, 0.02175, 0.3242, 0.02175, 0.1758, 0.1089, 0.05584, 0.25, 0.01, 0.3911, 0.05584, 0.4783, 0.1758, 0.4783, 0.3242, 0.2, 0.5, 0.2, 1.0, 0.1, 1.0, 0.1, 0.5, 0.1, 0.5, 0.1, 1.0, -7.451e-08, 1.0, -7.451e-08, 0.5, 0.75, 0.49, 0.8911, 0.4442, 0.9783, 0.3242, 0.9783, 0.1758, 0.8911, 0.05584, 0.75, 0.01, 0.6089, 0.05584, 0.5217, 0.1758, 0.5217, 0.3242, 0.6089, 0.4442])
me_cylinder_005.materials.append(mat_iz_brass)
me_cylinder_005.update()
me_cylinder_006 = bpy.data.meshes.new('Cylinder.006')
me_cylinder_006.from_pydata([(0.0, 0.025, -0.425), (0.0, 0.025, 0.425), (0.01768, 0.01768, -0.425), (0.01768, 0.01768, 0.425), (0.025, 0.0, -0.425), (0.025, 0.0, 0.425), (0.01768, -0.01768, -0.425), (0.01768, -0.01768, 0.425), (0.0, -0.025, -0.425), (0.0, -0.025, 0.425), (-0.01768, -0.01768, -0.425), (-0.01768, -0.01768, 0.425), (-0.025, 0.0, -0.425), (-0.025, 0.0, 0.425), (-0.01768, 0.01768, -0.425), (-0.01768, 0.01768, 0.425)], [], [(0, 1, 3, 2), (2, 3, 5, 4), (4, 5, 7, 6), (6, 7, 9, 8), (8, 9, 11, 10), (10, 11, 13, 12), (3, 1, 15, 13, 11, 9, 7, 5), (12, 13, 15, 14), (14, 15, 1, 0), (0, 2, 4, 6, 8, 10, 12, 14)])
_uv = me_cylinder_006.uv_layers.new(name='UVMap')
_uv.uv.foreach_set('vector', [1.0, 0.5, 1.0, 1.0, 0.875, 1.0, 0.875, 0.5, 0.875, 0.5, 0.875, 1.0, 0.75, 1.0, 0.75, 0.5, 0.75, 0.5, 0.75, 1.0, 0.625, 1.0, 0.625, 0.5, 0.625, 0.5, 0.625, 1.0, 0.5, 1.0, 0.5, 0.5, 0.5, 0.5, 0.5, 1.0, 0.375, 1.0, 0.375, 0.5, 0.375, 0.5, 0.375, 1.0, 0.25, 1.0, 0.25, 0.5, 0.4197, 0.4197, 0.25, 0.49, 0.08029, 0.4197, 0.01, 0.25, 0.08029, 0.08029, 0.25, 0.01, 0.4197, 0.08029, 0.49, 0.25, 0.25, 0.5, 0.25, 1.0, 0.125, 1.0, 0.125, 0.5, 0.125, 0.5, 0.125, 1.0, 0.0, 1.0, 0.0, 0.5, 0.75, 0.49, 0.9197, 0.4197, 0.99, 0.25, 0.9197, 0.08029, 0.75, 0.01, 0.5803, 0.08029, 0.51, 0.25, 0.5803, 0.4197])
me_cylinder_006.materials.append(mat_iz_paper)
me_cylinder_006.update()
me_cylinder_007 = bpy.data.meshes.new('Cylinder.007')
me_cylinder_007.from_pydata([(0.0, 0.025, -0.425), (0.0, 0.025, 0.425), (0.01768, 0.01768, -0.425), (0.01768, 0.01768, 0.425), (0.025, 0.0, -0.425), (0.025, 0.0, 0.425), (0.01768, -0.01768, -0.425), (0.01768, -0.01768, 0.425), (0.0, -0.025, -0.425), (0.0, -0.025, 0.425), (-0.01768, -0.01768, -0.425), (-0.01768, -0.01768, 0.425), (-0.025, 0.0, -0.425), (-0.025, 0.0, 0.425), (-0.01768, 0.01768, -0.425), (-0.01768, 0.01768, 0.425)], [], [(0, 1, 3, 2), (2, 3, 5, 4), (4, 5, 7, 6), (6, 7, 9, 8), (8, 9, 11, 10), (10, 11, 13, 12), (3, 1, 15, 13, 11, 9, 7, 5), (12, 13, 15, 14), (14, 15, 1, 0), (0, 2, 4, 6, 8, 10, 12, 14)])
_uv = me_cylinder_007.uv_layers.new(name='UVMap')
_uv.uv.foreach_set('vector', [1.0, 0.5, 1.0, 1.0, 0.875, 1.0, 0.875, 0.5, 0.875, 0.5, 0.875, 1.0, 0.75, 1.0, 0.75, 0.5, 0.75, 0.5, 0.75, 1.0, 0.625, 1.0, 0.625, 0.5, 0.625, 0.5, 0.625, 1.0, 0.5, 1.0, 0.5, 0.5, 0.5, 0.5, 0.5, 1.0, 0.375, 1.0, 0.375, 0.5, 0.375, 0.5, 0.375, 1.0, 0.25, 1.0, 0.25, 0.5, 0.4197, 0.4197, 0.25, 0.49, 0.08029, 0.4197, 0.01, 0.25, 0.08029, 0.08029, 0.25, 0.01, 0.4197, 0.08029, 0.49, 0.25, 0.25, 0.5, 0.25, 1.0, 0.125, 1.0, 0.125, 0.5, 0.125, 0.5, 0.125, 1.0, 0.0, 1.0, 0.0, 0.5, 0.75, 0.49, 0.9197, 0.4197, 0.99, 0.25, 0.9197, 0.08029, 0.75, 0.01, 0.5803, 0.08029, 0.51, 0.25, 0.5803, 0.4197])
me_cylinder_007.materials.append(mat_iz_paper)
me_cylinder_007.update()
me_cylinder_008 = bpy.data.meshes.new('Cylinder.008')
me_cylinder_008.from_pydata([(0.0, 0.92, -0.014), (0.0, 0.92, 0.014), (0.2381, 0.8887, -0.014), (0.2381, 0.8887, 0.014), (0.46, 0.7967, -0.014), (0.46, 0.7967, 0.014), (0.6505, 0.6505, -0.014), (0.6505, 0.6505, 0.014), (0.7967, 0.46, -0.014), (0.7967, 0.46, 0.014), (0.8887, 0.2381, -0.014), (0.8887, 0.2381, 0.014), (0.92, 0.0, -0.014), (0.92, 0.0, 0.014), (0.8887, -0.2381, -0.014), (0.8887, -0.2381, 0.014), (0.7967, -0.46, -0.014), (0.7967, -0.46, 0.014), (0.6505, -0.6505, -0.014), (0.6505, -0.6505, 0.014), (0.46, -0.7967, -0.014), (0.46, -0.7967, 0.014), (0.2381, -0.8887, -0.014), (0.2381, -0.8887, 0.014), (0.0, -0.92, -0.014), (0.0, -0.92, 0.014), (-0.2381, -0.8887, -0.014), (-0.2381, -0.8887, 0.014), (-0.46, -0.7967, -0.014), (-0.46, -0.7967, 0.014), (-0.6505, -0.6505, -0.014), (-0.6505, -0.6505, 0.014), (-0.7967, -0.46, -0.014), (-0.7967, -0.46, 0.014), (-0.8887, -0.2381, -0.014), (-0.8887, -0.2381, 0.014), (-0.92, 0.0, -0.014), (-0.92, 0.0, 0.014), (-0.8887, 0.2381, -0.014), (-0.8887, 0.2381, 0.014), (-0.7967, 0.46, -0.014), (-0.7967, 0.46, 0.014), (-0.6505, 0.6505, -0.014), (-0.6505, 0.6505, 0.014), (-0.46, 0.7967, -0.014), (-0.46, 0.7967, 0.014), (-0.2381, 0.8887, -0.014), (-0.2381, 0.8887, 0.014)], [], [(0, 1, 3, 2), (2, 3, 5, 4), (4, 5, 7, 6), (6, 7, 9, 8), (8, 9, 11, 10), (10, 11, 13, 12), (12, 13, 15, 14), (14, 15, 17, 16), (16, 17, 19, 18), (18, 19, 21, 20), (20, 21, 23, 22), (22, 23, 25, 24), (24, 25, 27, 26), (26, 27, 29, 28), (28, 29, 31, 30), (30, 31, 33, 32), (32, 33, 35, 34), (34, 35, 37, 36), (36, 37, 39, 38), (38, 39, 41, 40), (40, 41, 43, 42), (42, 43, 45, 44), (3, 1, 47, 45, 43, 41, 39, 37, 35, 33, 31, 29, 27, 25, 23, 21, 19, 17, 15, 13, 11, 9, 7, 5), (44, 45, 47, 46), (46, 47, 1, 0), (0, 2, 4, 6, 8, 10, 12, 14, 16, 18, 20, 22, 24, 26, 28, 30, 32, 34, 36, 38, 40, 42, 44, 46)])
_uv = me_cylinder_008.uv_layers.new(name='UVMap')
_uv.uv.foreach_set('vector', [1.0, 0.5, 1.0, 1.0, 0.9583, 1.0, 0.9583, 0.5, 0.9583, 0.5, 0.9583, 1.0, 0.9167, 1.0, 0.9167, 0.5, 0.9167, 0.5, 0.9167, 1.0, 0.875, 1.0, 0.875, 0.5, 0.875, 0.5, 0.875, 1.0, 0.8333, 1.0, 0.8333, 0.5, 0.8333, 0.5, 0.8333, 1.0, 0.7917, 1.0, 0.7917, 0.5, 0.7917, 0.5, 0.7917, 1.0, 0.75, 1.0, 0.75, 0.5, 0.75, 0.5, 0.75, 1.0, 0.7083, 1.0, 0.7083, 0.5, 0.7083, 0.5, 0.7083, 1.0, 0.6667, 1.0, 0.6667, 0.5, 0.6667, 0.5, 0.6667, 1.0, 0.625, 1.0, 0.625, 0.5, 0.625, 0.5, 0.625, 1.0, 0.5833, 1.0, 0.5833, 0.5, 0.5833, 0.5, 0.5833, 1.0, 0.5417, 1.0, 0.5417, 0.5, 0.5417, 0.5, 0.5417, 1.0, 0.5, 1.0, 0.5, 0.5, 0.5, 0.5, 0.5, 1.0, 0.4583, 1.0, 0.4583, 0.5, 0.4583, 0.5, 0.4583, 1.0, 0.4167, 1.0, 0.4167, 0.5, 0.4167, 0.5, 0.4167, 1.0, 0.375, 1.0, 0.375, 0.5, 0.375, 0.5, 0.375, 1.0, 0.3333, 1.0, 0.3333, 0.5, 0.3333, 0.5, 0.3333, 1.0, 0.2917, 1.0, 0.2917, 0.5, 0.2917, 0.5, 0.2917, 1.0, 0.25, 1.0, 0.25, 0.5, 0.25, 0.5, 0.25, 1.0, 0.2083, 1.0, 0.2083, 0.5, 0.2083, 0.5, 0.2083, 1.0, 0.1667, 1.0, 0.1667, 0.5, 0.1667, 0.5, 0.1667, 1.0, 0.125, 1.0, 0.125, 0.5, 0.125, 0.5, 0.125, 1.0, 0.08333, 1.0, 0.08333, 0.5, 0.3121, 0.4818, 0.25, 0.49, 0.1879, 0.4818, 0.13, 0.4578, 0.08029, 0.4197, 0.04215, 0.37, 0.01818, 0.3121, 0.01, 0.25, 0.01818, 0.1879, 0.04215, 0.13, 0.08029, 0.08029, 0.13, 0.04215, 0.1879, 0.01818, 0.25, 0.01, 0.3121, 0.01818, 0.37, 0.04215, 0.4197, 0.08029, 0.4578, 0.13, 0.4818, 0.1879, 0.49, 0.25, 0.4818, 0.3121, 0.4578, 0.37, 0.4197, 0.4197, 0.37, 0.4578, 0.08333, 0.5, 0.08333, 1.0, 0.04167, 1.0, 0.04167, 0.5, 0.04167, 0.5, 0.04167, 1.0, -1.863e-07, 1.0, -1.863e-07, 0.5, 0.75, 0.49, 0.8121, 0.4818, 0.87, 0.4578, 0.9197, 0.4197, 0.9578, 0.37, 0.9818, 0.3121, 0.99, 0.25, 0.9818, 0.1879, 0.9578, 0.13, 0.9197, 0.08029, 0.87, 0.04215, 0.8121, 0.01818, 0.75, 0.01, 0.6879, 0.01818, 0.63, 0.04215, 0.5803, 0.08029, 0.5422, 0.13, 0.5182, 0.1879, 0.51, 0.25, 0.5182, 0.3121, 0.5422, 0.37, 0.5803, 0.4197, 0.63, 0.4578, 0.6879, 0.4818])
me_cylinder_008.materials.append(mat_iz_teal)
me_cylinder_008.update()
me_cylinder_009 = bpy.data.meshes.new('Cylinder.009')
me_cylinder_009.from_pydata([(0.0, 1.02, -0.014), (0.0, 1.02, 0.014), (0.264, 0.9852, -0.014), (0.264, 0.9852, 0.014), (0.51, 0.8833, -0.014), (0.51, 0.8833, 0.014), (0.7212, 0.7212, -0.014), (0.7212, 0.7212, 0.014), (0.8833, 0.51, -0.014), (0.8833, 0.51, 0.014), (0.9852, 0.264, -0.014), (0.9852, 0.264, 0.014), (1.02, 0.0, -0.014), (1.02, 0.0, 0.014), (0.9852, -0.264, -0.014), (0.9852, -0.264, 0.014), (0.8833, -0.51, -0.014), (0.8833, -0.51, 0.014), (0.7212, -0.7212, -0.014), (0.7212, -0.7212, 0.014), (0.51, -0.8833, -0.014), (0.51, -0.8833, 0.014), (0.264, -0.9852, -0.014), (0.264, -0.9852, 0.014), (0.0, -1.02, -0.014), (0.0, -1.02, 0.014), (-0.264, -0.9852, -0.014), (-0.264, -0.9852, 0.014), (-0.51, -0.8833, -0.014), (-0.51, -0.8833, 0.014), (-0.7212, -0.7212, -0.014), (-0.7212, -0.7212, 0.014), (-0.8833, -0.51, -0.014), (-0.8833, -0.51, 0.014), (-0.9852, -0.264, -0.014), (-0.9852, -0.264, 0.014), (-1.02, 0.0, -0.014), (-1.02, 0.0, 0.014), (-0.9852, 0.264, -0.014), (-0.9852, 0.264, 0.014), (-0.8833, 0.51, -0.014), (-0.8833, 0.51, 0.014), (-0.7212, 0.7212, -0.014), (-0.7212, 0.7212, 0.014), (-0.51, 0.8833, -0.014), (-0.51, 0.8833, 0.014), (-0.264, 0.9852, -0.014), (-0.264, 0.9852, 0.014)], [], [(0, 1, 3, 2), (2, 3, 5, 4), (4, 5, 7, 6), (6, 7, 9, 8), (8, 9, 11, 10), (10, 11, 13, 12), (12, 13, 15, 14), (14, 15, 17, 16), (16, 17, 19, 18), (18, 19, 21, 20), (20, 21, 23, 22), (22, 23, 25, 24), (24, 25, 27, 26), (26, 27, 29, 28), (28, 29, 31, 30), (30, 31, 33, 32), (32, 33, 35, 34), (34, 35, 37, 36), (36, 37, 39, 38), (38, 39, 41, 40), (40, 41, 43, 42), (42, 43, 45, 44), (3, 1, 47, 45, 43, 41, 39, 37, 35, 33, 31, 29, 27, 25, 23, 21, 19, 17, 15, 13, 11, 9, 7, 5), (44, 45, 47, 46), (46, 47, 1, 0), (0, 2, 4, 6, 8, 10, 12, 14, 16, 18, 20, 22, 24, 26, 28, 30, 32, 34, 36, 38, 40, 42, 44, 46)])
_uv = me_cylinder_009.uv_layers.new(name='UVMap')
_uv.uv.foreach_set('vector', [1.0, 0.5, 1.0, 1.0, 0.9583, 1.0, 0.9583, 0.5, 0.9583, 0.5, 0.9583, 1.0, 0.9167, 1.0, 0.9167, 0.5, 0.9167, 0.5, 0.9167, 1.0, 0.875, 1.0, 0.875, 0.5, 0.875, 0.5, 0.875, 1.0, 0.8333, 1.0, 0.8333, 0.5, 0.8333, 0.5, 0.8333, 1.0, 0.7917, 1.0, 0.7917, 0.5, 0.7917, 0.5, 0.7917, 1.0, 0.75, 1.0, 0.75, 0.5, 0.75, 0.5, 0.75, 1.0, 0.7083, 1.0, 0.7083, 0.5, 0.7083, 0.5, 0.7083, 1.0, 0.6667, 1.0, 0.6667, 0.5, 0.6667, 0.5, 0.6667, 1.0, 0.625, 1.0, 0.625, 0.5, 0.625, 0.5, 0.625, 1.0, 0.5833, 1.0, 0.5833, 0.5, 0.5833, 0.5, 0.5833, 1.0, 0.5417, 1.0, 0.5417, 0.5, 0.5417, 0.5, 0.5417, 1.0, 0.5, 1.0, 0.5, 0.5, 0.5, 0.5, 0.5, 1.0, 0.4583, 1.0, 0.4583, 0.5, 0.4583, 0.5, 0.4583, 1.0, 0.4167, 1.0, 0.4167, 0.5, 0.4167, 0.5, 0.4167, 1.0, 0.375, 1.0, 0.375, 0.5, 0.375, 0.5, 0.375, 1.0, 0.3333, 1.0, 0.3333, 0.5, 0.3333, 0.5, 0.3333, 1.0, 0.2917, 1.0, 0.2917, 0.5, 0.2917, 0.5, 0.2917, 1.0, 0.25, 1.0, 0.25, 0.5, 0.25, 0.5, 0.25, 1.0, 0.2083, 1.0, 0.2083, 0.5, 0.2083, 0.5, 0.2083, 1.0, 0.1667, 1.0, 0.1667, 0.5, 0.1667, 0.5, 0.1667, 1.0, 0.125, 1.0, 0.125, 0.5, 0.125, 0.5, 0.125, 1.0, 0.08333, 1.0, 0.08333, 0.5, 0.3121, 0.4818, 0.25, 0.49, 0.1879, 0.4818, 0.13, 0.4578, 0.08029, 0.4197, 0.04215, 0.37, 0.01818, 0.3121, 0.01, 0.25, 0.01818, 0.1879, 0.04215, 0.13, 0.08029, 0.08029, 0.13, 0.04215, 0.1879, 0.01818, 0.25, 0.01, 0.3121, 0.01818, 0.37, 0.04215, 0.4197, 0.08029, 0.4578, 0.13, 0.4818, 0.1879, 0.49, 0.25, 0.4818, 0.3121, 0.4578, 0.37, 0.4197, 0.4197, 0.37, 0.4578, 0.08333, 0.5, 0.08333, 1.0, 0.04167, 1.0, 0.04167, 0.5, 0.04167, 0.5, 0.04167, 1.0, -1.863e-07, 1.0, -1.863e-07, 0.5, 0.75, 0.49, 0.8121, 0.4818, 0.87, 0.4578, 0.9197, 0.4197, 0.9578, 0.37, 0.9818, 0.3121, 0.99, 0.25, 0.9818, 0.1879, 0.9578, 0.13, 0.9197, 0.08029, 0.87, 0.04215, 0.8121, 0.01818, 0.75, 0.01, 0.6879, 0.01818, 0.63, 0.04215, 0.5803, 0.08029, 0.5422, 0.13, 0.5182, 0.1879, 0.51, 0.25, 0.5182, 0.3121, 0.5422, 0.37, 0.5803, 0.4197, 0.63, 0.4578, 0.6879, 0.4818])
me_cylinder_009.materials.append(mat_iz_teal)
me_cylinder_009.update()
me_cube = bpy.data.meshes.new('Cube')
me_cube.from_pydata([(-0.09, -0.09, -0.09), (-0.09, -0.09, 0.09), (-0.09, 0.09, -0.09), (-0.09, 0.09, 0.09), (0.09, -0.09, -0.09), (0.09, -0.09, 0.09), (0.09, 0.09, -0.09), (0.09, 0.09, 0.09)], [], [(0, 1, 3, 2), (2, 3, 7, 6), (6, 7, 5, 4), (4, 5, 1, 0), (2, 6, 4, 0), (7, 3, 1, 5)])
_uv = me_cube.uv_layers.new(name='UVMap')
_uv.uv.foreach_set('vector', [0.375, 0.0, 0.625, 0.0, 0.625, 0.25, 0.375, 0.25, 0.375, 0.25, 0.625, 0.25, 0.625, 0.5, 0.375, 0.5, 0.375, 0.5, 0.625, 0.5, 0.625, 0.75, 0.375, 0.75, 0.375, 0.75, 0.625, 0.75, 0.625, 1.0, 0.375, 1.0, 0.125, 0.5, 0.375, 0.5, 0.375, 0.75, 0.125, 0.75, 0.625, 0.5, 0.875, 0.5, 0.875, 0.75, 0.625, 0.75])
me_cube.materials.append(mat_iz_rust)
me_cube.update()
me_cube_001 = bpy.data.meshes.new('Cube.001')
me_cube_001.from_pydata([(-0.09, -0.09, -0.09), (-0.09, -0.09, 0.09), (-0.09, 0.09, -0.09), (-0.09, 0.09, 0.09), (0.09, -0.09, -0.09), (0.09, -0.09, 0.09), (0.09, 0.09, -0.09), (0.09, 0.09, 0.09)], [], [(0, 1, 3, 2), (2, 3, 7, 6), (6, 7, 5, 4), (4, 5, 1, 0), (2, 6, 4, 0), (7, 3, 1, 5)])
_uv = me_cube_001.uv_layers.new(name='UVMap')
_uv.uv.foreach_set('vector', [0.375, 0.0, 0.625, 0.0, 0.625, 0.25, 0.375, 0.25, 0.375, 0.25, 0.625, 0.25, 0.625, 0.5, 0.375, 0.5, 0.375, 0.5, 0.625, 0.5, 0.625, 0.75, 0.375, 0.75, 0.375, 0.75, 0.625, 0.75, 0.625, 1.0, 0.375, 1.0, 0.125, 0.5, 0.375, 0.5, 0.375, 0.75, 0.125, 0.75, 0.625, 0.5, 0.875, 0.5, 0.875, 0.75, 0.625, 0.75])
me_cube_001.materials.append(mat_iz_brass)
me_cube_001.update()
arm_creature_lantern_skeleton = bpy.data.armatures.new('Creature_Lantern_Skeleton')  # bones are not reproduced

# ---- objects
ob_creature_lantern_rig = bpy.data.objects.new('Creature_Lantern_Rig', arm_creature_lantern_skeleton)
ob_lanternshell = bpy.data.objects.new('LanternShell', me_sphere)
ob_inneridea = bpy.data.objects.new('InnerIdea', me_sphere_001)
ob_head = bpy.data.objects.new('Head', me_sphere_002)
ob_leftappendagemesh = bpy.data.objects.new('LeftAppendageMesh', me_cylinder)
ob_rightappendagemesh = bpy.data.objects.new('RightAppendageMesh', me_cylinder_001)
ob_civicring_0 = bpy.data.objects.new('CivicRing_0', me_cylinder_002)
ob_civicring_1 = bpy.data.objects.new('CivicRing_1', me_cylinder_003)
ob_civicring_2 = bpy.data.objects.new('CivicRing_2', me_cylinder_004)
ob_headsocket = bpy.data.objects.new('HeadSocket', None)
ob_appetitesocket = bpy.data.objects.new('AppetiteSocket', None)
ob_burdensocket = bpy.data.objects.new('BurdenSocket', None)
ob_guardrailroot = bpy.data.objects.new('GuardrailRoot', None)
ob_tailsocket = bpy.data.objects.new('TailSocket', None)
ob_effectroot = bpy.data.objects.new('EffectRoot', None)
ob_lanternhandle = bpy.data.objects.new('LanternHandle', me_cylinder_005)
ob_lanternrib__1 = bpy.data.objects.new('LanternRib_-1', me_cylinder_006)
ob_lanternrib_1 = bpy.data.objects.new('LanternRib_1', me_cylinder_007)
ob_guardrailring_0 = bpy.data.objects.new('GuardrailRing_0', me_cylinder_008)
ob_guardrailring_1 = bpy.data.objects.new('GuardrailRing_1', me_cylinder_009)
ob_burdencrate_0 = bpy.data.objects.new('BurdenCrate_0', me_cube)
ob_burdencrate_1 = bpy.data.objects.new('BurdenCrate_1', me_cube_001)

# ---- transforms, parenting, visibility, modifiers, constraints
ob_creature_lantern_rig.location = (0.0, 0.0, 0.0)
ob_creature_lantern_rig.show_in_front = True
ob_lanternshell.parent = ob_creature_lantern_rig
ob_lanternshell.location = (0.0, -0.36, 0.0)
ob_lanternshell.rotation_euler = (-1.571, 0.0, 0.0)
ob_inneridea.parent = ob_creature_lantern_rig
ob_inneridea.location = (0.0, -0.36, 0.0)
ob_inneridea.rotation_euler = (-1.571, 0.0, 0.0)
ob_head.parent = ob_creature_lantern_rig
ob_head.location = (0.0, -0.08169, 0.06105)
ob_head.rotation_euler = (-2.015, 0.0, 0.0)
ob_head.scale = (1.0, 1.0, 1.0)
ob_leftappendagemesh.parent = ob_creature_lantern_rig
ob_leftappendagemesh.location = (0.0004525, -0.3114, 0.0004978)
ob_leftappendagemesh.rotation_mode = 'QUATERNION'
ob_leftappendagemesh.rotation_quaternion = (0.7071, 0.4757, -2.107e-08, 0.5232)
ob_leftappendagemesh.scale = (1.0, 1.0, 1.0)
_m = ob_leftappendagemesh.modifiers.new('CivicSoftEdge', 'BEVEL')
_m.width = 0.0176
_m.width_pct = 0.0176
_m.segments = 2
ob_rightappendagemesh.parent = ob_creature_lantern_rig
ob_rightappendagemesh.location = (-0.0004525, -0.3114, 0.0004978)
ob_rightappendagemesh.rotation_mode = 'QUATERNION'
ob_rightappendagemesh.rotation_quaternion = (0.7071, 0.4757, 2.107e-08, -0.5232)
ob_rightappendagemesh.scale = (1.0, 1.0, 1.0)
_m = ob_rightappendagemesh.modifiers.new('CivicSoftEdge', 'BEVEL')
_m.width = 0.0176
_m.width_pct = 0.0176
_m.segments = 2
ob_civicring_0.parent = ob_creature_lantern_rig
ob_civicring_0.location = (0.0, -0.6, 0.0)
ob_civicring_0.rotation_euler = (-1.571, 0.0, 0.0)
_m = ob_civicring_0.modifiers.new('CivicSoftEdge', 'BEVEL')
_m.width = 0.04
_m.width_pct = 0.04
_m.segments = 2
ob_civicring_1.parent = ob_creature_lantern_rig
ob_civicring_1.location = (0.0, -0.38, 0.0)
ob_civicring_1.rotation_euler = (-1.571, 0.0, 0.0)
_m = ob_civicring_1.modifiers.new('CivicSoftEdge', 'BEVEL')
_m.width = 0.04
_m.width_pct = 0.04
_m.segments = 2
ob_civicring_2.parent = ob_creature_lantern_rig
ob_civicring_2.location = (0.0, -0.16, 0.0)
ob_civicring_2.rotation_euler = (-1.571, 0.0, 0.0)
_m = ob_civicring_2.modifiers.new('CivicSoftEdge', 'BEVEL')
_m.width = 0.04
_m.width_pct = 0.04
_m.segments = 2
ob_headsocket.parent = ob_creature_lantern_rig
ob_headsocket.location = (0.0, -1.592, 0.4256)
ob_headsocket.rotation_euler = (-2.015, 0.0, 0.0)
ob_headsocket.scale = (1.0, 1.0, 1.0)
ob_headsocket.empty_display_type = 'SPHERE'
ob_headsocket.empty_display_size = 0.09
ob_appetitesocket.parent = ob_creature_lantern_rig
ob_appetitesocket.location = (0.0, -1.34, 0.0)
ob_appetitesocket.rotation_euler = (-1.571, 0.0, 0.0)
ob_appetitesocket.empty_display_type = 'SPHERE'
ob_appetitesocket.empty_display_size = 0.09
ob_burdensocket.parent = ob_creature_lantern_rig
ob_burdensocket.location = (0.0, -1.34, 0.0)
ob_burdensocket.rotation_euler = (-1.571, 0.0, 0.0)
ob_burdensocket.empty_display_type = 'SPHERE'
ob_burdensocket.empty_display_size = 0.09
ob_guardrailroot.parent = ob_creature_lantern_rig
ob_guardrailroot.location = (0.0, -1.34, 0.0)
ob_guardrailroot.rotation_euler = (-1.571, 0.0, 0.0)
ob_guardrailroot.empty_display_type = 'SPHERE'
ob_guardrailroot.empty_display_size = 0.09
ob_tailsocket.parent = ob_creature_lantern_rig
ob_tailsocket.location = (0.0, -1.34, 0.0)
ob_tailsocket.rotation_euler = (-1.571, 0.0, 0.0)
ob_tailsocket.empty_display_type = 'SPHERE'
ob_tailsocket.empty_display_size = 0.09
ob_effectroot.parent = ob_creature_lantern_rig
ob_effectroot.location = (0.0, -1.34, 0.0)
ob_effectroot.rotation_euler = (-1.571, 0.0, 0.0)
ob_effectroot.empty_display_type = 'SPHERE'
ob_effectroot.empty_display_size = 0.09
ob_lanternhandle.parent = ob_creature_lantern_rig
ob_lanternhandle.location = (0.0, 0.38, 0.0)
ob_lanternhandle.rotation_mode = 'QUATERNION'
ob_lanternhandle.rotation_quaternion = (0.7071, -0.7071, 0.0, 0.0)
_m = ob_lanternhandle.modifiers.new('CivicSoftEdge', 'BEVEL')
_m.width = 0.0099
_m.width_pct = 0.0099
_m.segments = 2
ob_lanternrib__1.parent = ob_creature_lantern_rig
ob_lanternrib__1.location = (-0.55, -0.365, 0.0)
ob_lanternrib__1.rotation_mode = 'QUATERNION'
ob_lanternrib__1.rotation_quaternion = (0.7071, -0.7071, 0.0, 0.0)
_m = ob_lanternrib__1.modifiers.new('CivicSoftEdge', 'BEVEL')
_m.width = 0.0055
_m.width_pct = 0.0055
_m.segments = 2
ob_lanternrib_1.parent = ob_creature_lantern_rig
ob_lanternrib_1.location = (0.55, -0.365, 0.0)
ob_lanternrib_1.rotation_mode = 'QUATERNION'
ob_lanternrib_1.rotation_quaternion = (0.7071, -0.7071, 0.0, 0.0)
_m = ob_lanternrib_1.modifiers.new('CivicSoftEdge', 'BEVEL')
_m.width = 0.0055
_m.width_pct = 0.0055
_m.segments = 2
ob_guardrailring_0.parent = ob_creature_lantern_rig
ob_guardrailring_0.location = (0.0, -0.62, 0.0)
ob_guardrailring_0.rotation_euler = (-1.571, 0.0, 0.0)
_m = ob_guardrailring_0.modifiers.new('CivicSoftEdge', 'BEVEL')
_m.width = 0.04
_m.width_pct = 0.04
_m.segments = 2
ob_guardrailring_1.parent = ob_creature_lantern_rig
ob_guardrailring_1.location = (0.0, -0.4, 0.0)
ob_guardrailring_1.rotation_euler = (-1.571, 0.0, 0.0)
_m = ob_guardrailring_1.modifiers.new('CivicSoftEdge', 'BEVEL')
_m.width = 0.04
_m.width_pct = 0.04
_m.segments = 2
ob_burdencrate_0.parent = ob_creature_lantern_rig
ob_burdencrate_0.location = (-0.14, -0.04, -0.38)
ob_burdencrate_0.rotation_euler = (-1.571, 0.0, 0.0)
_m = ob_burdencrate_0.modifiers.new('CivicSoftEdge', 'BEVEL')
_m.width = 0.0288
_m.width_pct = 0.0288
_m.segments = 2
ob_burdencrate_1.parent = ob_creature_lantern_rig
ob_burdencrate_1.location = (0.14, 0.06, -0.38)
ob_burdencrate_1.rotation_euler = (-1.571, 0.0, 0.0)
_m = ob_burdencrate_1.modifiers.new('CivicSoftEdge', 'BEVEL')
_m.width = 0.0288
_m.width_pct = 0.0288
_m.segments = 2

# ---- collection membership
col_collection.objects.link(ob_creature_lantern_rig)
col_collection.objects.link(ob_lanternshell)
col_collection.objects.link(ob_inneridea)
col_collection.objects.link(ob_head)
col_collection.objects.link(ob_leftappendagemesh)
col_collection.objects.link(ob_rightappendagemesh)
col_collection.objects.link(ob_civicring_0)
col_collection.objects.link(ob_civicring_1)
col_collection.objects.link(ob_civicring_2)
col_collection.objects.link(ob_headsocket)
col_collection.objects.link(ob_appetitesocket)
col_collection.objects.link(ob_burdensocket)
col_collection.objects.link(ob_guardrailroot)
col_collection.objects.link(ob_tailsocket)
col_collection.objects.link(ob_effectroot)
col_collection.objects.link(ob_lanternhandle)
col_collection.objects.link(ob_lanternrib__1)
col_collection.objects.link(ob_lanternrib_1)
col_collection.objects.link(ob_guardrailring_0)
col_collection.objects.link(ob_guardrailring_1)
col_collection.objects.link(ob_burdencrate_0)
col_collection.objects.link(ob_burdencrate_1)

# ---- scene / render settings (as saved in the file)
scene.frame_start = 1; scene.frame_end = 250; scene.frame_set(1)
scene.render.engine = 'BLENDER_WORKBENCH'
scene.render.resolution_x = 768
scene.render.resolution_y = 768
scene.cycles.sampling_pattern = 'TABULATED_SOBOL'
bpy.context.view_layer.update()

# ---- added for rendering (the .blend has no active camera and no usable light): camera, sun
cam_auto = bpy.data.cameras.new('AutoCamera')
cam_auto.lens = 50.0
cam_auto.sensor_width = 36.0
cam_auto.clip_end = 1000.0
ob_auto_camera = bpy.data.objects.new('AutoCamera', cam_auto)
scene.collection.objects.link(ob_auto_camera)
ob_auto_camera.location = (3.25852, -3.91023, 3.67682)
ob_auto_camera.rotation_euler = (1.09748, -7.21219e-08, 0.694738)
scene.camera = ob_auto_camera
light_auto_sun = bpy.data.lights.new('AutoSun', 'SUN')
light_auto_sun.energy = 3.0
light_auto_sun.angle = 0.0523599
ob_auto_sun = bpy.data.objects.new('AutoSun', light_auto_sun)
scene.collection.objects.link(ob_auto_sun)
ob_auto_sun.rotation_euler = (0.872665, 0.174533, 0.523599)
bpy.context.view_layer.update()

